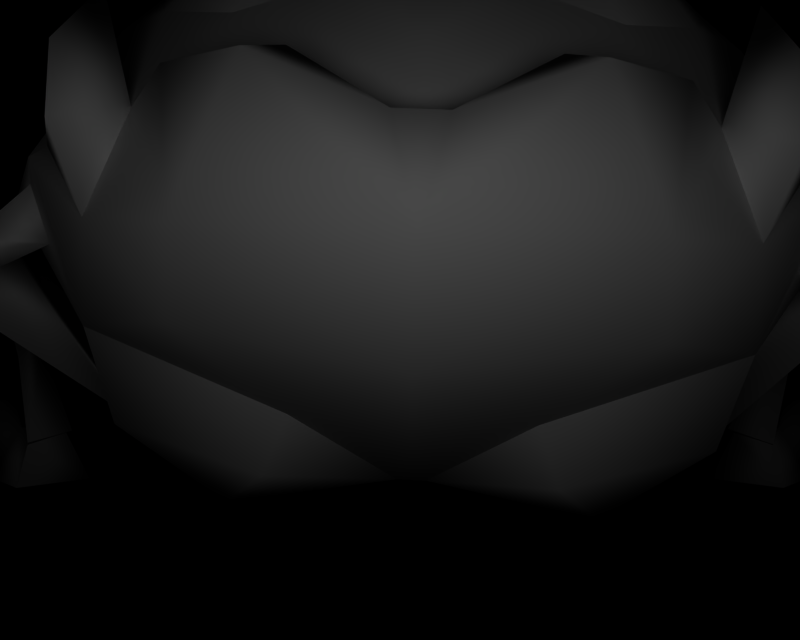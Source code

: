# Source: BR_Krabby.blend  (saved by Blender 2.66.1; exported with 4.5.12 LTS)
import bpy
from mathutils import Matrix  # noqa: F401  (used for matrix-valued properties, if any)

bpy.ops.wm.read_factory_settings(use_empty=True)
scene = bpy.context.scene
scene.name = '1'

# ---- collections
col_collection_1 = bpy.data.collections.new('Collection 1'); scene.collection.children.link(col_collection_1)

# ---- materials (node trees are filled in below, after node groups)
mat_mat_7 = bpy.data.materials.new('mat_7')
mat_mat_7.alpha_threshold = 0.0
mat_mat_7.specular_color = (0.5, 0.5, 0.5)
mat_mat_7.roughness = 0.5
mat_mat_0 = bpy.data.materials.new('mat_0')
mat_mat_0.alpha_threshold = 0.0
mat_mat_0.specular_color = (0.5, 0.5, 0.5)
mat_mat_0.roughness = 0.5
mat_mat_1 = bpy.data.materials.new('mat_1')
mat_mat_1.alpha_threshold = 0.0
mat_mat_1.specular_color = (0.5, 0.5, 0.5)
mat_mat_1.roughness = 0.5
mat_mat_2 = bpy.data.materials.new('mat_2')
mat_mat_2.alpha_threshold = 0.0
mat_mat_2.specular_color = (0.5, 0.5, 0.5)
mat_mat_2.roughness = 0.5
mat_mat_8 = bpy.data.materials.new('mat_8')
mat_mat_8.alpha_threshold = 0.0
mat_mat_8.specular_color = (0.5, 0.5, 0.5)
mat_mat_8.roughness = 0.5
mat_mat_3 = bpy.data.materials.new('mat_3')
mat_mat_3.alpha_threshold = 0.0
mat_mat_3.specular_color = (0.5, 0.5, 0.5)
mat_mat_3.roughness = 0.5
mat_mat_9 = bpy.data.materials.new('mat_9')
mat_mat_9.alpha_threshold = 0.0
mat_mat_9.specular_color = (0.5, 0.5, 0.5)
mat_mat_9.roughness = 0.5
mat_mat_4 = bpy.data.materials.new('mat_4')
mat_mat_4.alpha_threshold = 0.0
mat_mat_4.specular_color = (0.5, 0.5, 0.5)
mat_mat_4.roughness = 0.5
mat_mat_5 = bpy.data.materials.new('mat_5')
mat_mat_5.alpha_threshold = 0.0
mat_mat_5.specular_color = (0.5, 0.5, 0.5)
mat_mat_5.roughness = 0.5
mat_mat_6 = bpy.data.materials.new('mat_6')
mat_mat_6.alpha_threshold = 0.0
mat_mat_6.specular_color = (0.5, 0.5, 0.5)
mat_mat_6.roughness = 0.5

# ---- material node trees

# ---- cameras
cam_camera_001 = bpy.data.cameras.new('Camera.001')
cam_camera_001.passepartout_alpha = 0.2
cam_camera_001.clip_end = 100.0
cam_camera_001.lens = 35.0
cam_camera_001.sensor_width = 32.0
cam_camera_001.sensor_height = 18.0
cam_camera_001.show_passepartout = False
cam_camera_001.show_safe_areas = True
cam_camera_001.dof.focus_distance = 0.0
cam_camera_001.dof.aperture_fstop = 128.0

# ---- lights
light_lamp = bpy.data.lights.new('Lamp', 'POINT')
light_lamp.transmission_factor = 0.0
light_lamp.energy = 122.1
light_lamp.shadow_buffer_clip_start = 0.5
light_lamp.shadow_soft_size = 1.0
light_lamp.shadow_maximum_resolution = 0.006
light_lamp.use_absolute_resolution = True
light_lamp.cycles.use_multiple_importance_sampling = False

# ---- meshes
me_crab_mat_7 = bpy.data.meshes.new('crab_mat_7')
me_crab_mat_7.from_pydata([(-3.373, 1.763, -1.857), (-3.623, 1.618, -1.425), (-3.639, 1.633, -1.524), (-3.299, 1.801, -1.847), (-3.59, 2.112, -1.649), (-3.563, 2.12, -1.626), (3.681, 2.075, -1.503), (3.745, 1.553, -1.362), (3.744, 1.58, -1.447), (3.706, 2.068, -1.53), (-4.355, 0.5921, 1.3), (-4.312, 0.7508, 1.2), (-3.971, 0.3784, 0.9959), (-3.994, 0.3404, 1.048), (4.321, 0.7415, 1.193), (4.355, 0.5921, 1.3), (3.994, 0.3404, 1.048), (3.969, 0.376, 0.996), (-3.778, 0.5103, -2.319), (-3.319, 0.5406, -2.225), (-3.386, 0.5161, -2.243), (-3.831, 0.6843, -2.298), (-3.666, 0.4302, -1.976), (-3.633, 0.4607, -1.901), (3.392, 1.786, -1.734), (3.455, 1.746, -1.742), (3.386, 0.5161, -2.243), (3.819, 0.6901, -2.307), (3.778, 0.5103, -2.319), (3.31, 0.5615, -2.198), (3.666, 0.4302, -1.976), (3.648, 0.443, -1.912), (-3.08, 2.072, 1.099), (-3.399, 2.186, 0.4649), (-3.313, 2.228, 0.4039), (-3.207, 2.056, 1.098), (-3.237, 2.552, 0.8506), (-3.269, 2.553, 0.8572), (-4.295, 0.769, 1.357), (-3.89, 0.3529, 1.392), (-3.865, 0.3843, 1.415), (3.392, 2.219, 0.4122), (3.248, 2.073, 1.089), (3.182, 2.09, 1.12), (3.437, 2.192, 0.4528), (3.288, 2.564, 0.8365), (3.32, 2.567, 0.8427), (4.306, 0.7617, 1.35), (3.867, 0.3886, 1.416), (3.89, 0.3529, 1.392), (-3.194, 2.158, 1.86), (-3.176, 1.844, 1.937), (-3.572, 1.859, 1.774), (-3.113, 2.107, 1.918), (-3.387, 1.554, 1.79), (3.373, 1.722, 2.167), (3.35, 1.926, 2.069), (3.708, 1.496, 2.022), (3.266, 1.898, 2.136), (3.446, 1.343, 2.209)], [], [(0, 1, 2), (0, 3, 1), (3, 0, 4), (4, 5, 3), (1, 5, 4), (2, 1, 4), (6, 7, 8), (9, 6, 8), (10, 11, 12), (13, 10, 12), (14, 15, 16), (17, 14, 16), (18, 19, 20), (18, 21, 19), (22, 21, 18), (22, 23, 21), (20, 23, 22), (20, 19, 23), (24, 8, 7), (24, 25, 8), (6, 25, 24), (6, 9, 25), (26, 27, 28), (26, 29, 27), (30, 29, 26), (30, 31, 29), (28, 31, 30), (28, 27, 31), (32, 33, 34), (32, 35, 33), (36, 35, 32), (36, 37, 35), (36, 34, 33), (37, 36, 33), (38, 11, 10), (39, 38, 10), (39, 40, 38), (13, 40, 39), (13, 12, 40), (41, 42, 43), (41, 44, 42), (45, 44, 41), (45, 46, 44), (45, 43, 42), (46, 45, 42), (15, 14, 47), (48, 15, 47), (48, 49, 15), (17, 49, 48), (17, 16, 49), (50, 51, 52), (50, 53, 51), (54, 51, 53), (55, 56, 57), (55, 58, 56), (59, 58, 55)])
me_crab_mat_7.polygons.foreach_set('use_smooth', [True] * 56)
_k = set([(0, 2), (0, 4), (1, 3), (1, 5), (2, 4), (3, 5), (6, 7), (6, 24), (7, 24), (8, 9), (8, 25), (9, 25), (10, 13), (10, 39), (11, 12), (11, 38), (12, 40), (13, 39), (14, 17), (14, 47), (15, 16), (15, 49), (16, 49), (17, 48), (18, 20), (18, 22), (19, 21), (19, 23), (20, 22), (21, 23), (26, 28), (26, 30), (27, 29), (27, 31), (28, 30), (29, 31), (32, 34), (32, 36), (33, 35), (33, 37), (34, 36), (35, 37), (38, 40), (41, 43), (41, 45), (42, 44), (42, 46), (43, 45), (44, 46), (47, 48), (50, 52), (50, 53), (51, 52), (51, 54), (53, 54), (55, 57), (55, 59), (56, 57), (56, 58), (58, 59)])
me_crab_mat_7.attributes.new('sharp_edge', 'BOOLEAN', 'EDGE').data.foreach_set('value', [ (min(e.vertices), max(e.vertices)) in _k for e in me_crab_mat_7.edges])
_uv = me_crab_mat_7.uv_layers.new(name='UVTex')
_uv.uv.foreach_set('vector', [0.9914, -0.000463, 0.01467, -0.002476, 0.02781, 0.009559, 0.9914, -0.000463, 0.9883, 0.005252, 0.01467, -0.002476, 0.9883, 0.005252, 0.9914, -0.000463, 0.5071, 0.9913, 0.5071, 0.9913, 0.5274, 0.9844, 0.9883, 0.005252, 0.01858, 0.00143, 0.5274, 0.9922, 0.5071, 0.9835, 0.0239, 0.005653, 0.01858, 0.00143, 0.5071, 0.9835, 0.5274, 0.9922, 0.01858, 0.00143, 0.0239, 0.005653, 0.5071, 0.9835, 0.5274, 0.9922, 0.0239, 0.005653, 0.000516, 0.1018, -0.002968, 0.5592, 0.9813, 0.4003, 0.999, 0.1721, 0.000516, 0.1018, 0.9813, 0.4003, -0.002968, 0.5592, 0.000516, 0.1018, 0.999, 0.1721, 0.9813, 0.4003, -0.002968, 0.5592, 0.999, 0.1721, 0.008282, 0.1029, 0.9854, 0.3773, 0.9902, 0.2031, 0.008282, 0.1029, 0.01351, 0.5675, 0.9854, 0.3773, 0.9886, 0.1963, 0.01351, 0.5675, 0.008282, 0.1029, 0.9886, 0.1963, 0.9825, 0.3832, 0.01351, 0.5675, 0.9902, 0.2031, 0.9825, 0.3832, 0.9886, 0.1963, 0.9902, 0.2031, 0.9854, 0.3773, 0.9825, 0.3832, 0.9883, 0.005252, 0.02781, 0.009559, 0.01467, -0.002476, 0.9883, 0.005252, 0.9914, -0.000463, 0.02781, 0.009559, 0.5274, 0.9844, 0.9914, -0.000463, 0.9883, 0.005252, 0.5274, 0.9844, 0.5071, 0.9913, 0.9914, -0.000463, 0.9902, 0.2031, 0.01351, 0.5675, 0.008282, 0.1029, 0.9902, 0.2031, 0.9854, 0.3773, 0.01351, 0.5675, 0.9886, 0.1963, 0.9854, 0.3773, 0.9902, 0.2031, 0.9886, 0.1963, 0.9825, 0.3832, 0.9854, 0.3773, 0.008282, 0.1029, 0.9825, 0.3832, 0.9886, 0.1963, 0.008282, 0.1029, 0.01351, 0.5675, 0.9825, 0.3832, 0.9805, 0.007937, 0.01421, 0.01782, 0.01846, 0.005598, 0.9805, 0.007937, 0.9894, 0.01106, 0.01421, 0.01782, 0.5939, 0.9996, 0.9894, 0.01106, 0.9805, 0.007937, 0.5939, 0.9996, 0.569, 1.004, 0.9894, 0.01106, 0.5822, 1.003, 0.01846, 0.005598, 0.01421, 0.01782, 0.5808, 1.0, 0.5822, 1.003, 0.01421, 0.01782, 0.003226, 0.5547, 0.004844, 0.5514, 0.000516, 0.1018, 0.9919, 0.1961, 0.003226, 0.5547, 0.000516, 0.1018, 0.9919, 0.1961, 0.9809, 0.4167, 0.003226, 0.5547, 0.9951, 0.1682, 0.9809, 0.4167, 0.9919, 0.1961, 0.9951, 0.1682, 0.9813, 0.4237, 0.9809, 0.4167, 0.01846, 0.005598, 0.9894, 0.01106, 0.9805, 0.007937, 0.01846, 0.005598, 0.01421, 0.01782, 0.9894, 0.01106, 0.5822, 1.003, 0.01421, 0.01782, 0.01846, 0.005598, 0.5822, 1.003, 0.5808, 1.0, 0.01421, 0.01782, 0.5939, 0.9996, 0.9805, 0.007937, 0.9894, 0.01106, 0.569, 1.004, 0.5939, 0.9996, 0.9894, 0.01106, 0.000516, 0.1018, 0.004844, 0.5514, 0.003226, 0.5547, 0.9809, 0.4167, 0.000516, 0.1018, 0.003226, 0.5547, 0.9809, 0.4167, 0.9919, 0.1961, 0.000516, 0.1018, 0.9813, 0.4237, 0.9919, 0.1961, 0.9809, 0.4167, 0.9813, 0.4237, 0.9951, 0.1682, 0.9919, 0.1961, 0.8388, 0.7781, 0.442, 0.4446, 0.8211, 0.0, 0.8388, 0.7781, 0.04297, 0.7853, 0.442, 0.4446, 0.02474, 0.01467, 0.442, 0.4446, 0.04297, 0.7853, 0.442, 0.4446, 0.8388, 0.7781, 0.8211, 0.0, 0.442, 0.4446, 0.04297, 0.7853, 0.8388, 0.7781, 0.02474, 0.01467, 0.04297, 0.7853, 0.442, 0.4446])
me_crab_mat_7.materials.append(mat_mat_7)
me_crab_mat_7.use_remesh_preserve_volume = False
me_crab_mat_7.use_remesh_preserve_attributes = False
me_crab_mat_7.use_mirror_vertex_groups = False
me_crab_mat_7.update()
me_crab_mat_0 = bpy.data.meshes.new('crab_mat_0')
me_crab_mat_0.from_pydata([(-1.728, 1.276, -0.4625), (-1.864, 0.8671, 0.01343), (-1.883, 0.8936, 0.08455), (-1.973, 1.518, 0.1829), (2.175, 0.8623, 0.5952), (1.42, 0.2157, 0.3106), (2.066, 0.7022, 0.1319), (2.083, 0.7272, 0.2041), (1.994, 1.12, -0.3503), (2.218, 1.342, 0.3093), (-1.861, 0.9823, 0.9334), (-1.752, 0.7122, -0.4029), (-1.987, 1.037, 0.4697), (2.087, 1.455, 1.496), (0.8341, 1.024, 1.366), (0.9688, 0.6241, 1.312), (1.966, 0.5562, -0.2907), (2.017, 0.8196, 1.05), (0.92, 0.3492, -0.6764), (0.181, 0.5302, 0.487), (1.994, 1.12, -0.3503), (2.218, 1.342, 0.3093), (-1.273, 0.3288, 0.2294), (-0.8503, 0.7005, 1.257), (-1.904, 1.623, 1.376), (-1.973, 1.518, 0.1829), (-0.6861, 1.088, 1.32), (-0.02493, 0.5388, 0.4808), (-0.7051, 0.4174, -0.7254), (-1.728, 1.276, -0.4625)], [], [(0, 1, 2), (3, 0, 2), (4, 5, 6), (7, 4, 6), (6, 8, 9), (7, 6, 9), (10, 1, 11), (10, 2, 1), (12, 2, 10), (13, 14, 15), (16, 6, 5), (5, 4, 17), (16, 5, 18), (15, 14, 19), (5, 17, 15), (19, 5, 15), (16, 18, 20), (21, 13, 4), (18, 5, 19), (22, 10, 11), (22, 23, 10), (24, 10, 23), (24, 12, 10), (25, 12, 24), (23, 26, 24), (23, 27, 26), (22, 27, 23), (28, 27, 22), (11, 28, 22), (11, 29, 28), (17, 13, 15), (17, 4, 13)])
me_crab_mat_0.polygons.foreach_set('use_smooth', [True] * 32)
_k = set([(0, 1), (0, 3), (1, 11), (2, 3), (2, 12), (4, 7), (4, 21), (6, 8), (6, 16), (7, 9), (8, 9), (11, 29), (12, 25), (13, 14), (13, 21), (14, 19), (16, 20), (18, 19), (18, 20), (24, 25), (24, 26), (26, 27), (27, 28), (28, 29)])
me_crab_mat_0.attributes.new('sharp_edge', 'BOOLEAN', 'EDGE').data.foreach_set('value', [ (min(e.vertices), max(e.vertices)) in _k for e in me_crab_mat_0.edges])
_uv = me_crab_mat_0.uv_layers.new(name='UVTex')
_uv.uv.foreach_set('vector', [0.3195, 0.07141, 0.4083, 0.2421, 0.5805, 0.2412, 0.695, 0.06273, 0.3195, 0.07141, 0.5805, 0.2412, 0.5131, 0.4693, 0.5163, 0.4906, 0.5526, 0.457, 0.5328, 0.4834, 0.5131, 0.4693, 0.5526, 0.457, 0.4042, 0.2382, 0.3172, 0.0636, 0.6995, 0.06664, 0.5718, 0.2491, 0.4042, 0.2382, 0.6995, 0.06664, 0.6908, 0.4611, 0.4708, 0.2734, 0.4097, 0.2779, 0.6908, 0.4611, 0.5141, 0.2686, 0.4708, 0.2734, 0.5767, 0.2661, 0.5141, 0.2686, 0.6908, 0.4611, 1.001, 0.4159, 0.787, 0.986, 0.6017, 0.6857, 0.5082, 0.4771, 0.5526, 0.457, 0.5163, 0.4906, 0.5359, 0.4671, 0.5561, 0.4732, 0.5553, 0.4376, 0.4067, 0.2779, 0.4265, 0.682, -0.019, 0.4871, 0.6096, 0.6896, 0.7831, 0.986, 0.4305, 0.9838, 0.5671, 0.4906, 0.567, 0.4533, 0.5314, 0.463, 0.4305, 0.9838, 0.4304, 0.6859, 0.6017, 0.6818, 0.4067, 0.2818, -0.019, 0.4832, 0.3172, 0.06751, 0.6956, 0.06273, 1.005, 0.412, 0.5795, 0.2622, -0.019, 0.4871, 0.4304, 0.6859, 0.4305, 0.9799, 0.4016, 0.5999, 0.6908, 0.4611, 0.4097, 0.2779, 0.4016, 0.5999, 0.6053, 0.6818, 0.6908, 0.4611, 1.003, 0.4159, 0.6908, 0.4611, 0.6053, 0.6818, 1.003, 0.4159, 0.5767, 0.2661, 0.6908, 0.4611, 0.695, 0.06273, 0.5767, 0.2661, 1.003, 0.4159, 0.6053, 0.6818, 0.7872, 0.986, 1.003, 0.4159, 0.6053, 0.6818, 0.4328, 0.9838, 0.7872, 0.986, 0.4329, 0.682, 0.4328, 0.9838, 0.6053, 0.6818, 0.4329, 0.682, -0.01615, 0.4871, 0.4328, 0.9838, 0.4097, 0.2779, -0.01615, 0.4871, 0.4329, 0.682, 0.4097, 0.2779, 0.3195, 0.07141, -0.01615, 0.4871, 0.6842, 0.465, 1.001, 0.4159, 0.6057, 0.6857, 0.6842, 0.465, 0.5795, 0.2661, 1.001, 0.4159])
me_crab_mat_0.materials.append(mat_mat_0)
me_crab_mat_0.use_remesh_preserve_volume = False
me_crab_mat_0.use_remesh_preserve_attributes = False
me_crab_mat_0.use_mirror_vertex_groups = False
me_crab_mat_0.update()
me_crab_mat_1 = bpy.data.meshes.new('crab_mat_1')
me_crab_mat_1.from_pydata([(-0.9337, 1.275, -1.156), (1.245, 1.183, -1.09), (0.9637, 0.6555, -1.123), (-0.6961, 0.7252, -1.174), (-0.6887, 2.623, -0.8323), (1.095, 2.548, -0.7785), (-0.4902, 3.761, -0.1735), (0.9528, 3.7, -0.1299), (-0.1223, 3.862, 0.2833), (0.5678, 3.833, 0.3041), (-0.3544, 3.834, 0.6046), (0.777, 3.786, 0.6387), (-0.1827, 3.795, 1.301), (0.5611, 3.763, 1.323), (-0.06447, 3.586, 1.886), (0.3909, 3.567, 1.899), (-0.2783, 3.445, 2.064), (0.5811, 3.409, 2.09), (-2.194, 2.465, 1.443), (-2.12, 2.59, 1.644), (-2.4, 2.393, 1.164), (0.1241, 3.026, 2.424), (1.646, 2.645, 2.153), (2.12, 3.324, 1.206), (1.713, 3.342, 1.589), (-1.231, 0.876, -0.9739), (-1.803, 1.345, -0.4758), (-2.378, 2.356, -0.05148), (-2.302, 2.721, 1.134), (-1.763, 3.487, 1.089), (-1.405, 2.773, 2.061), (-1.38, 3.472, 1.496), (-0.8989, 3.307, 1.946), (-1.131, 2.822, 2.245), (-0.6784, 2.657, 2.468), (0.09114, 2.419, 2.672), (0.8888, 2.591, 2.515), (1.366, 2.717, 2.321), (1.194, 3.219, 2.009), (-1.628, 3.621, 0.3905), (-1.253, 3.813, 0.8403), (-1.203, 3.728, 0.000933), (-0.7591, 3.925, 0.4495), (-0.6168, 3.837, 0.7939), (-1.474, 3.683, 1.141), (1.027, 3.768, 0.8434), (1.197, 3.843, 0.5084), (1.655, 3.691, 0.928), (1.648, 3.608, 0.08689), (2.039, 3.467, 0.5011), (1.846, 3.543, 1.241), (2.589, 2.515, 1.282), (2.706, 2.143, 0.1018), (2.657, 2.181, 1.316), (2.441, 2.271, 1.583), (2.075, 1.183, -0.3589), (1.497, 0.7615, -0.8916), (2.366, 2.402, 1.779)], [], [(0, 1, 2), (3, 0, 2), (4, 5, 1), (0, 4, 1), (6, 5, 4), (6, 7, 5), (8, 7, 6), (8, 9, 7), (10, 9, 8), (10, 11, 9), (12, 11, 10), (12, 13, 11), (14, 13, 12), (14, 15, 13), (16, 15, 14), (16, 17, 15), (18, 19, 20), (16, 21, 17), (22, 23, 24), (25, 0, 3), (26, 0, 25), (27, 0, 26), (26, 20, 27), (28, 27, 20), (20, 19, 28), (29, 28, 19), (19, 30, 29), (31, 29, 30), (30, 32, 31), (33, 32, 30), (33, 16, 32), (21, 16, 33), (33, 34, 21), (35, 21, 34), (35, 36, 21), (37, 21, 36), (37, 17, 21), (38, 17, 37), (37, 22, 38), (24, 38, 22), (28, 39, 27), (28, 29, 39), (40, 39, 29), (40, 41, 39), (42, 41, 40), (40, 43, 42), (10, 42, 43), (43, 12, 10), (29, 44, 40), (29, 31, 44), (45, 11, 13), (45, 46, 11), (47, 46, 45), (47, 48, 46), (49, 48, 47), (47, 23, 49), (50, 23, 47), (50, 24, 23), (51, 49, 23), (51, 52, 49), (53, 51, 54), (53, 52, 51), (55, 52, 53), (55, 1, 52), (56, 1, 55), (56, 2, 1), (51, 57, 54), (51, 23, 57), (22, 57, 23)])
me_crab_mat_1.polygons.foreach_set('use_smooth', [True] * 69)
_k = set([(0, 4), (0, 27), (1, 5), (1, 52), (2, 3), (2, 56), (3, 25), (4, 6), (5, 7), (6, 8), (7, 9), (8, 10), (9, 11), (10, 42), (11, 46), (12, 14), (12, 43), (13, 15), (13, 45), (14, 16), (15, 17), (16, 32), (17, 38), (18, 19), (18, 20), (19, 30), (20, 26), (22, 37), (22, 57), (24, 38), (24, 50), (25, 26), (27, 39), (30, 33), (31, 32), (31, 44), (33, 34), (34, 35), (35, 36), (36, 37), (39, 41), (40, 43), (40, 44), (41, 42), (45, 47), (46, 48), (47, 50), (48, 49), (49, 52), (53, 54), (53, 55), (54, 57), (55, 56)])
me_crab_mat_1.attributes.new('sharp_edge', 'BOOLEAN', 'EDGE').data.foreach_set('value', [ (min(e.vertices), max(e.vertices)) in _k for e in me_crab_mat_1.edges])
_uv = me_crab_mat_1.uv_layers.new(name='UVTex')
_uv.uv.foreach_set('vector', [-1.395, 0.7822, -0.1984, 0.7844, 0.03446, 0.005267, 1.013, 0.003451, -1.395, 0.7822, 0.03446, 0.005267, 0.03704, 0.7817, 0.537, 0.8084, 0.8611, 0.8212, 0.7183, 0.8235, 0.03704, 0.7817, 0.8611, 0.8212, 0.7709, 0.5839, 0.03704, 0.7817, 0.537, 0.8084, 0.7709, 0.5839, 0.7709, 0.5839, 0.03704, 0.7817, 0.7327, 0.681, 0.7709, 0.5839, 0.7709, 0.5839, 0.7327, 0.681, 0.7327, 0.681, 0.7709, 0.5839, 0.6815, 0.7363, 0.7327, 0.681, 0.7327, 0.681, 0.6815, 0.7363, 0.6815, 0.7363, 0.7327, 0.681, 0.5826, 0.8588, 0.6815, 0.7363, 0.6815, 0.7363, 0.5826, 0.8588, 0.5826, 0.8588, 0.6815, 0.7363, 0.4663, 0.9387, 0.5826, 0.8588, 0.5826, 0.8588, 0.4663, 0.9387, 0.4663, 0.9387, 0.5826, 0.8588, 0.4133, 0.9527, 0.4663, 0.9387, 0.4663, 0.9387, 0.4133, 0.9527, 0.4133, 0.9527, 0.4663, 0.9387, 0.2907, 0.02365, 0.6332, 0.07098, -0.4377, 0.07223, 0.4133, 0.9527, 0.2911, 0.9636, 0.4133, 0.9527, 1.062, 0.06997, 0.9632, 2.512, 2.484, 2.436, 0.09468, 0.01271, -1.395, 0.7822, 1.013, 0.003451, -0.287, 0.01293, -1.395, 0.7822, 0.09468, 0.01271, -0.9374, 1.116, -1.395, 0.7822, -0.287, 0.01293, -0.287, 0.01293, -0.5358, 0.01464, -0.9374, 1.116, 1.629, 0.748, -0.9374, 1.116, -0.5358, 0.01464, -0.5358, 0.01464, 0.4017, 0.018, 1.629, 0.748, 0.9632, 2.512, 1.629, 0.748, 0.4017, 0.018, 0.4017, 0.018, 0.8199, 0.07053, 0.9632, 2.512, 2.484, 2.436, 0.9632, 2.512, 0.8199, 0.07053, 0.8199, 0.07053, 0.05901, 1.715, 2.484, 2.436, 1.625, 0.06729, 0.05901, 1.715, 0.8199, 0.07053, 1.625, 0.06729, 3.806, 2.014, 0.05901, 1.715, 2.038, 0.8321, 3.806, 2.014, 1.625, 0.06729, 1.625, 0.06729, 1.266, -0.0189, 2.038, 0.8321, 0.6709, -0.07402, 2.038, 0.8321, 1.266, -0.0189, 0.6709, -0.07402, 1.266, -0.0189, 2.038, 0.8321, 1.625, 0.06729, 2.038, 0.8321, 1.266, -0.0189, 1.625, 0.06729, 3.806, 2.014, 2.038, 0.8321, 0.05901, 1.715, 3.806, 2.014, 1.625, 0.06729, 1.625, 0.06729, 0.8199, 0.07053, 0.05901, 1.715, 2.484, 2.436, 0.05901, 1.715, 0.8199, 0.07053, 0.3788, 0.6866, 0.6552, 0.6689, 0.5317, 0.6388, 0.3788, 0.6866, 0.5346, 0.7795, 0.6552, 0.6689, 0.6352, 0.7768, 0.6552, 0.6689, 0.5346, 0.7795, 0.6352, 0.7768, 0.7328, 0.6116, 0.6552, 0.6689, 0.7146, 0.7198, 0.7328, 0.6116, 0.6352, 0.7768, 0.6352, 0.7768, 0.6535, 0.7714, 0.7146, 0.7198, 0.6815, 0.7363, 0.7146, 0.7198, 0.6535, 0.7714, 0.6535, 0.7714, 0.5826, 0.8588, 0.6815, 0.7363, 0.5346, 0.7795, 0.5678, 0.8148, 0.6352, 0.7768, 0.5346, 0.7795, 0.4816, 0.852, 0.5678, 0.8148, 0.6535, 0.7714, 0.6815, 0.7363, 0.5826, 0.8588, 0.6535, 0.7714, 0.7146, 0.7198, 0.6815, 0.7363, 0.6352, 0.7768, 0.7146, 0.7198, 0.6535, 0.7714, 0.6352, 0.7768, 0.7328, 0.6116, 0.7146, 0.7198, 0.6552, 0.6689, 0.7328, 0.6116, 0.6352, 0.7768, 0.6352, 0.7768, 0.5346, 0.7795, 0.6552, 0.6689, 0.5678, 0.8148, 0.5346, 0.7795, 0.6352, 0.7768, 0.5678, 0.8148, 0.4816, 0.852, 0.5346, 0.7795, 0.3788, 0.6866, 0.6552, 0.6689, 0.5346, 0.7795, 0.3788, 0.6866, 0.4692, 0.8742, 0.6552, 0.6689, -0.5358, 0.01464, 1.629, 0.748, 0.4101, 0.01898, -0.5358, 0.01464, -0.9374, 1.116, 1.629, 0.748, -0.287, 0.01293, -0.9374, 1.116, -0.5358, 0.01464, -0.287, 0.01293, -1.395, 0.7822, -0.9374, 1.116, 0.09468, 0.01271, -1.395, 0.7822, -0.287, 0.01293, 0.09468, 0.01271, 1.013, 0.003451, -1.395, 0.7822, 1.629, 0.748, 0.4017, 0.018, 0.421, 0.0183, 1.629, 0.748, 0.9632, 2.512, 0.4017, 0.018, 0.8199, 0.07053, 0.4017, 0.018, 0.9632, 2.512])
me_crab_mat_1.materials.append(mat_mat_1)
me_crab_mat_1.use_remesh_preserve_volume = False
me_crab_mat_1.use_remesh_preserve_attributes = False
me_crab_mat_1.use_mirror_vertex_groups = False
me_crab_mat_1.update()
me_crab_mat_2 = bpy.data.meshes.new('crab_mat_2')
me_crab_mat_2.from_pydata([(-1.203, 3.728, 0.000933), (-2.378, 2.356, -0.05148), (-1.628, 3.621, 0.3905), (-1.061, 2.441, -0.7458), (-0.6246, 3.763, 0.0383), (-0.6887, 2.623, -0.8323), (-0.9337, 1.275, -1.156), (-0.7591, 3.925, 0.4495), (-0.6246, 3.763, 0.0383), (-0.4902, 3.761, -0.1735), (1.074, 3.692, 0.08952), (0.9528, 3.7, -0.1299), (1.197, 3.843, 0.5084), (1.095, 2.548, -0.7785), (1.648, 3.608, 0.08689), (1.074, 3.692, 0.08952), (1.445, 2.336, -0.6702), (2.706, 2.143, 0.1018), (1.245, 1.183, -1.09), (2.039, 3.467, 0.5011)], [], [(0, 1, 2), (0, 3, 1), (3, 0, 4), (4, 5, 3), (6, 3, 5), (6, 1, 3), (0, 7, 4), (8, 9, 5), (8, 7, 9), (10, 11, 12), (10, 13, 11), (14, 15, 12), (14, 16, 15), (17, 16, 14), (17, 18, 16), (13, 16, 18), (13, 15, 16), (14, 19, 17)])
me_crab_mat_2.polygons.foreach_set('use_smooth', [True] * 18)
_k = set([(0, 2), (0, 7), (1, 2), (1, 6), (4, 5), (4, 7), (5, 6), (5, 8), (5, 9), (7, 8), (7, 9), (10, 12), (10, 13), (11, 12), (11, 13), (12, 14), (12, 15), (13, 15), (13, 18), (14, 19), (17, 18), (17, 19)])
me_crab_mat_2.attributes.new('sharp_edge', 'BOOLEAN', 'EDGE').data.foreach_set('value', [ (min(e.vertices), max(e.vertices)) in _k for e in me_crab_mat_2.edges])
_uv = me_crab_mat_2.uv_layers.new(name='UVTex')
_uv.uv.foreach_set('vector', [0.06318, 0.7833, -0.5308, 0.3452, -0.4475, 0.7408, 0.06318, 0.7833, 0.4735, 0.2902, -0.5308, 0.3452, 0.4735, 0.2902, 0.06318, 0.7833, 0.5359, 0.7414, 0.5359, 0.7414, 1.108, 0.4033, 0.4735, 0.2902, 0.6156, 0.1144, 0.4735, 0.2902, 1.108, 0.4033, 0.6156, 0.1144, -0.5308, 0.3452, 0.4735, 0.2902, 0.06318, 0.7833, 0.2592, 1.002, 0.5359, 0.7414, 0.5359, 0.7414, 0.7441, 0.8937, 1.108, 0.4033, 0.5359, 0.7414, 0.2592, 1.002, 0.7441, 0.8937, 0.5404, 0.7414, 0.7307, 0.8982, 0.2592, 1.004, 0.5404, 0.7414, 1.113, 0.4033, 0.7307, 0.8982, 0.0721, 0.7833, 0.5404, 0.7414, 0.2592, 1.004, 0.0721, 0.7833, 0.4646, 0.2902, 0.5404, 0.7414, -0.5308, 0.3452, 0.4646, 0.2902, 0.0721, 0.7833, -0.5308, 0.3452, 0.6245, 0.1144, 0.4646, 0.2902, 1.113, 0.4033, 0.4646, 0.2902, 0.6245, 0.1144, 1.113, 0.4033, 0.5404, 0.7414, 0.4646, 0.2902, 0.0721, 0.7833, -0.4475, 0.743, -0.5308, 0.3452])
me_crab_mat_2.materials.append(mat_mat_2)
me_crab_mat_2.use_remesh_preserve_volume = False
me_crab_mat_2.use_remesh_preserve_attributes = False
me_crab_mat_2.use_mirror_vertex_groups = False
me_crab_mat_2.update()
me_crab_mat_8 = bpy.data.meshes.new('crab_mat_8')
me_crab_mat_8.from_pydata([(-3.199, 3.431, 2.362), (-2.486, 4.545, 2.92), (-2.66, 3.5, 2.619), (-3.809, 4.225, 2.731), (-3.655, 3.389, 2.567), (-3.615, 3.135, 3.109), (-3.082, 4.079, 4.343), (-3.27, 5.02, 3.338), (-2.758, 4.52, 4.792), (-2.305, 5.307, 4.54), (-1.736, 4.277, 4.675), (-2.06, 5.59, 4.074), (-2.209, 5.011, 3.389), (-3.264, 3.135, 3.598), (2.947, 4.618, 2.481), (3.452, 3.291, 2.264), (2.931, 3.516, 2.46), (4.191, 4.034, 2.463), (3.798, 5.04, 2.817), (3.42, 4.435, 4.01), (3.175, 5.026, 4.314), (2.881, 5.788, 3.845), (2.701, 5.981, 3.308), (2.128, 4.942, 4.195), (2.753, 5.229, 2.8), (3.888, 3.224, 2.502), (3.792, 3.128, 3.086), (3.438, 3.315, 3.536), (-3.313, 3.695, 3.575), (-2.91, 2.939, 2.993), (-2.805, 3.662, 3.933), (-3.504, 3.418, 3.138), (-3.561, 3.328, 2.699), (-3.323, 3.524, 2.501), (-2.91, 3.955, 2.613), (-2.307, 3.989, 3.029), (-1.724, 3.683, 3.474), (-2.056, 3.5, 4.052), (-1.792, 4.36, 4.159), (3.032, 3.825, 3.755), (3.162, 2.94, 2.969), (3.551, 3.792, 3.413), (2.278, 3.688, 3.879), (2.016, 4.553, 3.817), (1.966, 3.761, 3.267), (2.563, 3.979, 2.792), (3.178, 3.869, 2.407), (3.593, 3.425, 2.39), (3.823, 3.268, 2.628), (3.753, 3.439, 3.041)], [], [(0, 1, 2), (0, 3, 1), (3, 0, 4), (4, 5, 3), (6, 3, 5), (6, 7, 3), (8, 7, 6), (8, 9, 7), (10, 9, 8), (10, 11, 9), (12, 11, 10), (12, 7, 11), (1, 7, 12), (1, 3, 7), (7, 9, 11), (5, 13, 6), (14, 15, 16), (14, 17, 15), (18, 17, 14), (18, 19, 17), (20, 19, 18), (18, 21, 20), (22, 21, 18), (22, 23, 21), (24, 23, 22), (22, 18, 24), (14, 24, 18), (23, 20, 21), (17, 25, 15), (17, 26, 25), (19, 26, 17), (19, 27, 26), (28, 29, 30), (28, 31, 29), (32, 29, 31), (32, 33, 29), (34, 29, 33), (34, 35, 29), (36, 29, 35), (36, 37, 29), (38, 37, 36), (38, 30, 37), (29, 37, 30), (36, 35, 38), (39, 40, 41), (39, 42, 40), (43, 42, 39), (43, 44, 42), (45, 44, 43), (45, 40, 44), (46, 40, 45), (46, 47, 40), (48, 40, 47), (48, 49, 40), (41, 40, 49), (42, 44, 40)])
me_crab_mat_8.polygons.foreach_set('use_smooth', [True] * 56)
_k = set([(0, 2), (0, 4), (1, 2), (1, 12), (4, 5), (5, 13), (6, 8), (6, 13), (8, 10), (10, 12), (14, 16), (14, 24), (15, 16), (15, 25), (19, 20), (19, 27), (20, 23), (23, 24), (25, 26), (26, 27), (28, 30), (28, 31), (30, 38), (31, 32), (32, 33), (33, 34), (34, 35), (35, 38), (39, 41), (39, 43), (41, 49), (43, 45), (45, 46), (46, 47), (47, 48), (48, 49)])
me_crab_mat_8.attributes.new('sharp_edge', 'BOOLEAN', 'EDGE').data.foreach_set('value', [ (min(e.vertices), max(e.vertices)) in _k for e in me_crab_mat_8.edges])
_uv = me_crab_mat_8.uv_layers.new(name='UVTex')
_uv.uv.foreach_set('vector', [0.8572, 0.05464, 1.058, 0.5476, 1.107, 0.2501, 0.8572, 0.05464, 0.5308, 0.442, 1.058, 0.5476, 0.5308, 0.442, 0.8572, 0.05464, 0.6063, 0.0, 0.6063, 0.0, 0.3127, 0.04796, 0.5308, 0.442, -0.07195, 0.5375, 0.5308, 0.442, 0.3127, 0.04796, -0.07195, 0.5375, 0.5384, 0.6638, 0.5308, 0.442, -0.05804, 0.8962, 0.5384, 0.6638, -0.07195, 0.5375, -0.05804, 0.8962, 0.3937, 0.8903, 0.5384, 0.6638, 0.5164, 1.107, 0.3937, 0.8903, -0.05804, 0.8962, 0.5164, 1.107, 0.6482, 0.8862, 0.3937, 0.8903, 1.036, 0.9052, 0.6482, 0.8862, 0.5164, 1.107, 1.036, 0.9052, 0.5384, 0.6638, 0.6482, 0.8862, 1.058, 0.5476, 0.5384, 0.6638, 1.036, 0.9052, 1.058, 0.5476, 0.5308, 0.442, 0.5384, 0.6638, 0.5384, 0.6638, 0.3937, 0.8903, 0.6482, 0.8862, 0.3127, 0.04796, -0.1422, 0.2123, -0.07195, 0.5375, 1.058, 0.5476, 0.8572, 0.05464, 1.107, 0.2501, 1.058, 0.5476, 0.5308, 0.442, 0.8572, 0.05464, 0.5384, 0.6638, 0.5308, 0.442, 1.058, 0.5476, 0.5384, 0.6638, -0.07195, 0.5375, 0.5308, 0.442, -0.05804, 0.8962, -0.07195, 0.5375, 0.5384, 0.6638, 0.5384, 0.6638, 0.3937, 0.8903, -0.05804, 0.8962, 0.6482, 0.8862, 0.3937, 0.8903, 0.5384, 0.6638, 0.6482, 0.8862, 0.5164, 1.107, 0.3937, 0.8903, 1.036, 0.9052, 0.5164, 1.107, 0.6482, 0.8862, 0.6482, 0.8862, 0.5384, 0.6638, 1.036, 0.9052, 1.058, 0.5476, 1.036, 0.9052, 0.5384, 0.6638, 0.5164, 1.107, -0.05804, 0.8962, 0.3937, 0.8903, 0.5308, 0.442, 0.6063, 0.0, 0.8572, 0.05464, 0.5308, 0.442, 0.3127, 0.04796, 0.6063, 0.0, -0.07195, 0.5375, 0.3127, 0.04796, 0.5308, 0.442, -0.07195, 0.5375, -0.1422, 0.2123, 0.3127, 0.04796, -0.2394, 0.2773, 0.4848, 0.368, -0.2991, 0.7778, -0.2394, 0.2773, 0.1399, 0.06895, 0.4848, 0.368, 0.496, 0.02098, 0.4848, 0.368, 0.1399, 0.06895, 0.496, 0.02098, 1.085, 0.1053, 0.4848, 0.368, 1.212, 0.3905, 0.4848, 0.368, 1.085, 0.1053, 1.212, 0.3905, 1.205, 0.8313, 0.4848, 0.368, 0.5766, 0.8177, 0.4848, 0.368, 1.205, 0.8313, 0.5766, 0.8177, 0.4184, 0.8177, 0.4848, 0.368, 0.4829, 0.9946, 0.4184, 0.8177, 0.5766, 0.8177, 0.4829, 0.9946, -0.2991, 0.7778, 0.4184, 0.8177, 0.4848, 0.368, 0.4184, 0.8177, -0.2991, 0.7778, 0.5766, 0.8177, 1.205, 0.8313, 0.4829, 0.9946, -0.2991, 0.7778, 0.4848, 0.368, -0.2394, 0.2773, -0.2991, 0.7778, 0.4184, 0.8177, 0.4848, 0.368, 0.4829, 0.9946, 0.4184, 0.8177, -0.2991, 0.7778, 0.4829, 0.9946, 0.5766, 0.8177, 0.4184, 0.8177, 1.205, 0.8313, 0.5766, 0.8177, 0.4829, 0.9946, 1.205, 0.8313, 0.4848, 0.368, 0.5766, 0.8177, 1.212, 0.3905, 0.4848, 0.368, 1.205, 0.8313, 1.212, 0.3905, 1.085, 0.1053, 0.4848, 0.368, 0.496, 0.02098, 0.4848, 0.368, 1.085, 0.1053, 0.496, 0.02098, 0.1399, 0.06895, 0.4848, 0.368, -0.2394, 0.2773, 0.4848, 0.368, 0.1399, 0.06895, 0.4184, 0.8177, 0.5766, 0.8177, 0.4848, 0.368])
me_crab_mat_8.materials.append(mat_mat_8)
me_crab_mat_8.use_remesh_preserve_volume = False
me_crab_mat_8.use_remesh_preserve_attributes = False
me_crab_mat_8.use_mirror_vertex_groups = False
me_crab_mat_8.update()
me_crab_mat_3 = bpy.data.meshes.new('crab_mat_3')
me_crab_mat_3.from_pydata([(-1.753, 2.663, 2.321), (-1.66, 2.196, 2.073), (-1.405, 2.773, 2.061), (-1.231, 0.876, -0.9739), (-0.7051, 0.4174, -0.7254), (-1.728, 1.276, -0.4625), (-1.803, 1.345, -0.4758), (0.92, 0.3492, -0.6764), (1.497, 0.7615, -0.8916), (2.075, 1.183, -0.3589), (1.994, 1.12, -0.3503), (-0.6961, 0.7252, -1.174), (0.9637, 0.6555, -1.123), (0.181, 0.5302, 0.487), (-0.02493, 0.5388, 0.4808), (1.967, 2.507, 2.433), (2.013, 2.918, 2.361), (1.646, 2.645, 2.153), (2.182, 2.442, 1.945), (2.366, 2.402, 1.779), (1.646, 2.645, 2.153), (1.851, 2.048, 2.179), (2.182, 2.442, 1.945), (1.851, 2.048, 2.179), (-2.12, 2.59, 1.644), (-1.941, 2.615, 1.82), (-1.405, 2.773, 2.061), (-1.66, 2.196, 2.073), (-1.904, 1.623, 1.376), (-1.76, 3.076, 2.248), (-1.941, 2.615, 1.82), (-1.565, 3.428, 2.015), (-2.127, 2.12, 1.321), (-2.194, 2.465, 1.443), (-2.4, 2.393, 1.164), (-1.973, 1.518, 0.1829), (1.863, 3.284, 2.119), (2.218, 1.342, 0.3093), (2.657, 2.181, 1.316), (2.087, 1.455, 1.496), (2.354, 1.932, 1.456), (2.441, 2.271, 1.583), (1.364, 1.533, 2.166), (1.303, 2.036, 2.495), (0.05895, 1.379, 2.293), (0.07173, 2.037, 2.784), (-1.136, 2.138, 2.421), (-0.7177, 2.889, 2.721), (-1.148, 2.89, 2.449), (-0.5267, 2.93, 2.596), (-1.131, 2.822, 2.245), (-0.6784, 2.657, 2.468), (0.09114, 2.419, 2.672), (-0.04299, 2.583, 2.83), (0.2287, 2.571, 2.838), (0.932, 2.819, 2.771), (1.376, 2.784, 2.525), (1.646, 2.645, 2.153), (1.366, 2.717, 2.321), (0.7529, 2.876, 2.635), (0.8888, 2.591, 2.515), (-1.405, 2.773, 2.061), (-1.219, 1.641, 2.088), (-0.6861, 1.088, 1.32), (0.8341, 1.024, 1.366), (0.06726, 0.9011, 1.352)], [], [(0, 1, 2), (3, 4, 5), (6, 3, 5), (7, 8, 9), (10, 7, 9), (3, 11, 4), (7, 11, 12), (7, 4, 11), (13, 4, 7), (13, 14, 4), (15, 16, 17), (18, 19, 20), (7, 12, 8), (21, 15, 17), (22, 15, 21), (23, 19, 18), (24, 25, 26), (24, 27, 25), (28, 27, 24), (29, 0, 2), (30, 0, 29), (31, 30, 29), (31, 2, 30), (29, 2, 31), (1, 0, 30), (32, 24, 33), (32, 28, 24), (34, 28, 32), (34, 35, 28), (6, 35, 34), (6, 5, 35), (22, 16, 15), (22, 36, 16), (17, 36, 22), (17, 16, 36), (9, 37, 10), (9, 38, 37), (39, 37, 38), (38, 40, 39), (41, 39, 40), (41, 19, 39), (23, 39, 19), (23, 42, 39), (43, 42, 23), (43, 44, 42), (45, 44, 43), (45, 46, 44), (47, 46, 45), (47, 48, 46), (49, 48, 47), (49, 50, 48), (51, 50, 49), (49, 52, 51), (53, 52, 49), (53, 54, 52), (45, 54, 53), (45, 55, 54), (43, 55, 45), (43, 56, 55), (57, 56, 43), (57, 58, 56), (59, 56, 58), (59, 55, 56), (54, 55, 59), (59, 52, 54), (60, 52, 59), (59, 58, 60), (23, 57, 43), (47, 53, 49), (47, 45, 53), (61, 48, 50), (61, 46, 48), (27, 46, 61), (27, 62, 46), (28, 62, 27), (28, 63, 62), (44, 62, 63), (44, 46, 62), (42, 64, 39), (42, 44, 64), (65, 64, 44), (65, 13, 64), (14, 13, 65), (65, 63, 14), (44, 63, 65)])
me_crab_mat_3.polygons.foreach_set('use_smooth', [True] * 85)
_k = set([(1, 2), (1, 30), (2, 30), (3, 6), (3, 11), (4, 5), (4, 14), (5, 35), (6, 34), (7, 10), (7, 13), (8, 9), (8, 12), (9, 38), (10, 37), (11, 12), (13, 64), (14, 63), (17, 21), (17, 22), (18, 20), (18, 23), (19, 20), (19, 41), (21, 22), (23, 57), (24, 26), (24, 33), (25, 26), (25, 27), (27, 61), (28, 35), (28, 63), (32, 33), (32, 34), (37, 39), (38, 40), (39, 64), (40, 41), (50, 51), (50, 61), (51, 52), (52, 60), (57, 58), (58, 60)])
me_crab_mat_3.attributes.new('sharp_edge', 'BOOLEAN', 'EDGE').data.foreach_set('value', [ (min(e.vertices), max(e.vertices)) in _k for e in me_crab_mat_3.edges])
_uv = me_crab_mat_3.uv_layers.new(name='UVTex')
_uv.uv.foreach_set('vector', [0.1858, 0.2004, 0.1531, 0.1832, 0.1725, 0.1455, 0.2219, 0.3474, 0.3393, 0.2098, 0.132, 0.3292, 0.07556, 0.3719, 0.2219, 0.3474, 0.132, 0.3292, 0.6607, 0.2098, 0.7781, 0.3474, 0.9244, 0.3719, 0.868, 0.3292, 0.6607, 0.2098, 0.9244, 0.3719, 0.2219, 0.3474, 0.3359, 0.3234, 0.3393, 0.2098, 0.6607, 0.2098, 0.3359, 0.3234, 0.6641, 0.3234, 0.6607, 0.2098, 0.3393, 0.2098, 0.3359, 0.3234, 0.5204, 0.08535, 0.3393, 0.2098, 0.6607, 0.2098, 0.5204, 0.08535, 0.4796, 0.08535, 0.3393, 0.2098, 0.8142, 0.2004, 0.8469, 0.1832, 0.8142, 0.2584, 0.8777, 0.2612, 0.9024, 0.2617, 0.7847, 0.2424, 0.6607, 0.2098, 0.6641, 0.3234, 0.7781, 0.3474, 0.8275, 0.1455, 0.8469, 0.1832, 0.8142, 0.2004, 0.8777, 0.2612, 0.9093, 0.2395, 0.8469, 0.1832, 0.8469, 0.1832, 0.9093, 0.2395, 0.8777, 0.2612, 0.09762, 0.2617, 0.1223, 0.2612, 0.2153, 0.2424, 0.09762, 0.2617, 0.1725, 0.1455, 0.1223, 0.2612, 0.09071, 0.2395, 0.1725, 0.1455, 0.09762, 0.2617, 0.1858, 0.2584, 0.1531, 0.1832, 0.1858, 0.2004, 0.1223, 0.2612, 0.1531, 0.1832, 0.1858, 0.2584, 0.1802, 0.372, 0.1223, 0.2612, 0.1858, 0.2584, 0.1802, 0.372, 0.2153, 0.2424, 0.1223, 0.2612, 0.1858, 0.2584, 0.2153, 0.2424, 0.1802, 0.372, 0.1725, 0.1455, 0.1531, 0.1832, 0.1223, 0.2612, 0.05689, 0.2441, 0.09762, 0.2617, 0.0417, 0.2911, 0.05689, 0.2441, 0.1008, 0.1464, 0.09762, 0.2617, 0.0, 0.313, 0.1008, 0.1464, 0.05689, 0.2441, 0.0, 0.313, 0.08563, 0.2854, 0.1008, 0.1464, 0.07556, 0.3719, 0.08563, 0.2854, 0.0, 0.313, 0.07556, 0.3719, 0.132, 0.3292, 0.08563, 0.2854, 0.8777, 0.2612, 0.8142, 0.2584, 0.8469, 0.1832, 0.8777, 0.2612, 0.8198, 0.372, 0.8142, 0.2584, 0.7847, 0.2424, 0.8198, 0.372, 0.8777, 0.2612, 0.7847, 0.2424, 0.8142, 0.2584, 0.8198, 0.372, 0.9244, 0.3719, 0.9144, 0.2854, 0.868, 0.3292, 0.9244, 0.3719, 1.0, 0.313, 0.9144, 0.2854, 0.8992, 0.1464, 0.9144, 0.2854, 1.0, 0.313, 1.0, 0.313, 0.9431, 0.2441, 0.8992, 0.1464, 0.9583, 0.2911, 0.8992, 0.1464, 0.9431, 0.2441, 0.9583, 0.2911, 0.9024, 0.2617, 0.8992, 0.1464, 0.8275, 0.1455, 0.8992, 0.1464, 0.9024, 0.2617, 0.8275, 0.1455, 0.7553, 0.06269, 0.8992, 0.1464, 0.7411, 0.1092, 0.7553, 0.06269, 0.8275, 0.1455, 0.7411, 0.1092, 0.5, 0.0, 0.7553, 0.06269, 0.5, 0.06395, 0.5, 0.0, 0.7411, 0.1092, 0.5, 0.06395, 0.2589, 0.1092, 0.5, 0.0, 0.3517, 0.2299, 0.2589, 0.1092, 0.5, 0.06395, 0.3517, 0.2299, 0.2731, 0.2473, 0.2589, 0.1092, 0.385, 0.2511, 0.2731, 0.2473, 0.3517, 0.2299, 0.385, 0.2511, 0.2756, 0.2658, 0.2731, 0.2473, 0.3591, 0.2141, 0.2756, 0.2658, 0.385, 0.2511, 0.385, 0.2511, 0.5, 0.1497, 0.3591, 0.2141, 0.4731, 0.1431, 0.5, 0.1497, 0.385, 0.2511, 0.4731, 0.1431, 0.5269, 0.1431, 0.5, 0.1497, 0.5, 0.06395, 0.5269, 0.1431, 0.4731, 0.1431, 0.5, 0.06395, 0.6483, 0.2299, 0.5269, 0.1431, 0.7411, 0.1092, 0.6483, 0.2299, 0.5, 0.06395, 0.7411, 0.1092, 0.7269, 0.2473, 0.6483, 0.2299, 0.7847, 0.2424, 0.7269, 0.2473, 0.7411, 0.1092, 0.7847, 0.2424, 0.7244, 0.2658, 0.7269, 0.2473, 0.615, 0.2511, 0.7269, 0.2473, 0.7244, 0.2658, 0.615, 0.2511, 0.6483, 0.2299, 0.7269, 0.2473, 0.5269, 0.1431, 0.6483, 0.2299, 0.615, 0.2511, 0.615, 0.2511, 0.5, 0.1497, 0.5269, 0.1431, 0.6409, 0.2141, 0.5, 0.1497, 0.615, 0.2511, 0.615, 0.2511, 0.7244, 0.2658, 0.6409, 0.2141, 0.8275, 0.1455, 0.7847, 0.2424, 0.7411, 0.1092, 0.3517, 0.2299, 0.4731, 0.1431, 0.385, 0.2511, 0.3517, 0.2299, 0.5, 0.06395, 0.4731, 0.1431, 0.2153, 0.2424, 0.2731, 0.2473, 0.2756, 0.2658, 0.2153, 0.2424, 0.2589, 0.1092, 0.2731, 0.2473, 0.1725, 0.1455, 0.2589, 0.1092, 0.2153, 0.2424, 0.1725, 0.1455, 0.2447, 0.06269, 0.2589, 0.1092, 0.1008, 0.1464, 0.2447, 0.06269, 0.1725, 0.1455, 0.1008, 0.1464, 0.3497, 0.06805, 0.2447, 0.06269, 0.5, 0.0, 0.2447, 0.06269, 0.3497, 0.06805, 0.5, 0.0, 0.2589, 0.1092, 0.2447, 0.06269, 0.7553, 0.06269, 0.6503, 0.06805, 0.8992, 0.1464, 0.7553, 0.06269, 0.5, 0.0, 0.6503, 0.06805, 0.5, 0.03789, 0.6503, 0.06805, 0.5, 0.0, 0.5, 0.03789, 0.5204, 0.08535, 0.6503, 0.06805, 0.4796, 0.08535, 0.5204, 0.08535, 0.5, 0.03789, 0.5, 0.03789, 0.3497, 0.06805, 0.4796, 0.08535, 0.5, 0.0, 0.3497, 0.06805, 0.5, 0.03789])
me_crab_mat_3.materials.append(mat_mat_3)
me_crab_mat_3.use_remesh_preserve_volume = False
me_crab_mat_3.use_remesh_preserve_attributes = False
me_crab_mat_3.use_mirror_vertex_groups = False
me_crab_mat_3.update()
me_crab_mat_9 = bpy.data.meshes.new('crab_mat_9')
me_crab_mat_9.from_pydata([(-2.91, 3.955, 2.613), (-3.313, 3.695, 3.575), (-2.805, 3.662, 3.933), (-2.307, 3.989, 3.029), (3.551, 3.792, 3.413), (3.178, 3.869, 2.407), (2.563, 3.979, 2.792), (3.032, 3.825, 3.755), (-1.792, 4.36, 4.159), (-2.866, 4.052, 3.917), (-3.082, 4.079, 4.343), (-3.264, 3.135, 3.598), (-2.181, 4.549, 3.633), (-2.486, 4.545, 2.92), (-2.209, 5.011, 3.389), (-2.51, 4.246, 3.231), (-2.548, 4.309, 4.284), (-2.758, 4.52, 4.792), (-1.774, 4.298, 4.35), (-1.873, 4.215, 4.58), (-2.66, 3.5, 2.619), (2.016, 4.553, 3.817), (3.438, 3.315, 3.536), (3.42, 4.435, 4.01), (3.211, 4.338, 3.591), (2.91, 4.409, 2.857), (2.753, 5.229, 2.8), (2.947, 4.618, 2.481), (2.635, 4.857, 3.148), (2.939, 4.732, 3.861), (3.175, 5.026, 4.314), (2.253, 4.836, 4.127), (2.175, 4.873, 3.878), (2.931, 3.516, 2.46), (-3.323, 3.524, 2.501), (-3.504, 3.418, 3.138), (-3.561, 3.328, 2.699), (-1.736, 4.277, 4.675), (-3.615, 3.135, 3.109), (-3.199, 3.431, 2.362), (-3.655, 3.389, 2.567), (3.593, 3.425, 2.39), (3.753, 3.439, 3.041), (3.823, 3.268, 2.628), (2.128, 4.942, 4.195), (3.792, 3.128, 3.086), (3.452, 3.291, 2.264), (3.888, 3.224, 2.502)], [], [(0, 1, 2), (3, 0, 2), (4, 5, 6), (7, 4, 6), (2, 8, 3), (9, 10, 11), (12, 13, 14), (12, 15, 13), (16, 15, 12), (16, 9, 15), (17, 9, 16), (17, 10, 9), (16, 12, 18), (19, 16, 18), (20, 13, 15), (9, 11, 20), (15, 9, 20), (6, 21, 7), (22, 23, 24), (25, 26, 27), (25, 28, 26), (24, 28, 25), (24, 29, 28), (23, 29, 24), (23, 30, 29), (28, 29, 31), (32, 28, 31), (25, 27, 33), (22, 24, 25), (33, 22, 25), (1, 0, 34), (34, 35, 1), (36, 35, 34), (19, 17, 16), (19, 37, 17), (18, 37, 19), (18, 14, 37), (12, 14, 18), (38, 20, 11), (38, 39, 20), (40, 39, 38), (4, 41, 5), (4, 42, 41), (43, 41, 42), (30, 31, 29), (30, 44, 31), (32, 31, 44), (44, 26, 32), (28, 32, 26), (33, 45, 22), (33, 46, 45), (47, 45, 46)])
me_crab_mat_9.polygons.foreach_set('use_smooth', [True] * 52)
_k = set([(0, 3), (0, 34), (1, 2), (1, 35), (2, 8), (3, 8), (4, 7), (4, 42), (5, 6), (5, 41), (6, 21), (7, 21), (10, 11), (10, 17), (11, 38), (13, 14), (13, 20), (14, 37), (17, 37), (20, 39), (22, 23), (22, 45), (23, 30), (26, 27), (26, 44), (27, 33), (30, 44), (33, 46), (34, 36), (35, 36), (38, 40), (39, 40), (41, 43), (42, 43), (45, 47), (46, 47)])
me_crab_mat_9.attributes.new('sharp_edge', 'BOOLEAN', 'EDGE').data.foreach_set('value', [ (min(e.vertices), max(e.vertices)) in _k for e in me_crab_mat_9.edges])
_uv = me_crab_mat_9.uv_layers.new(name='UVTex')
_uv.uv.foreach_set('vector', [0.8259, 0.3462, 0.1512, 0.3693, 0.1384, 0.7926, 0.8885, 0.6961, 0.8259, 0.3462, 0.1384, 0.7926, 0.1512, 0.3693, 0.8259, 0.3462, 0.8885, 0.6961, 0.1384, 0.7926, 0.1512, 0.3693, 0.8885, 0.6961, 0.1384, 0.7926, 0.5781, 0.9732, 0.8885, 0.6961, 0.3211, 0.4843, 0.04412, 0.533, 0.1078, 0.3351, 0.6976, 0.6547, 0.9688, 0.494, 0.9109, 0.8003, 0.6976, 0.6547, 0.7664, 0.4676, 0.9688, 0.494, 0.3396, 0.6487, 0.7664, 0.4676, 0.6976, 0.6547, 0.3396, 0.6487, 0.3211, 0.4843, 0.7664, 0.4676, 0.0, 0.7578, 0.3211, 0.4843, 0.3396, 0.6487, 0.0, 0.7578, 0.04412, 0.533, 0.3211, 0.4843, 0.3396, 0.6487, 0.6976, 0.6547, 0.5953, 0.8562, 0.372, 0.8644, 0.3396, 0.6487, 0.5953, 0.8562, 0.8569, 0.3394, 0.9688, 0.494, 0.7664, 0.4676, 0.3211, 0.4843, 0.1078, 0.3351, 0.8569, 0.3394, 0.7664, 0.4676, 0.3211, 0.4843, 0.8569, 0.3394, 0.8885, 0.6961, 0.5781, 0.9732, 0.1384, 0.7926, 0.1078, 0.3351, 0.04412, 0.533, 0.3211, 0.4843, 0.7664, 0.4676, 0.9109, 0.8003, 0.9688, 0.494, 0.7664, 0.4676, 0.6976, 0.6547, 0.9109, 0.8003, 0.3211, 0.4843, 0.6976, 0.6547, 0.7664, 0.4676, 0.3211, 0.4843, 0.3396, 0.6487, 0.6976, 0.6547, 0.04412, 0.533, 0.3396, 0.6487, 0.3211, 0.4843, 0.04412, 0.533, 0.0, 0.7578, 0.3396, 0.6487, 0.6976, 0.6547, 0.3396, 0.6487, 0.372, 0.8644, 0.5953, 0.8562, 0.6976, 0.6547, 0.372, 0.8644, 0.7664, 0.4676, 0.9688, 0.494, 0.8569, 0.3394, 0.1078, 0.3351, 0.3211, 0.4843, 0.7664, 0.4676, 0.8569, 0.3394, 0.1078, 0.3351, 0.7664, 0.4676, 0.1512, 0.3693, 0.8259, 0.3462, 0.6318, 0.2312, 0.6318, 0.2312, 0.2997, 0.17, 0.1512, 0.3693, 0.5174, 0.1473, 0.2997, 0.17, 0.6318, 0.2312, 0.372, 0.8644, 0.0, 0.7578, 0.3396, 0.6487, 0.372, 0.8644, 0.4271, 0.9703, 0.0, 0.7578, 0.5953, 0.8562, 0.4271, 0.9703, 0.372, 0.8644, 0.5953, 0.8562, 0.9109, 0.8003, 0.4271, 0.9703, 0.6976, 0.6547, 0.9109, 0.8003, 0.5953, 0.8562, 0.2502, 0.1663, 0.8569, 0.3394, 0.1078, 0.3351, 0.2502, 0.1663, 0.7188, 0.1685, 0.8569, 0.3394, 0.4946, 0.1183, 0.7188, 0.1685, 0.2502, 0.1663, 0.1512, 0.3693, 0.6318, 0.2312, 0.8259, 0.3462, 0.1512, 0.3693, 0.2997, 0.17, 0.6318, 0.2312, 0.5174, 0.1473, 0.6318, 0.2312, 0.2997, 0.17, 0.0, 0.7578, 0.372, 0.8644, 0.3396, 0.6487, 0.0, 0.7578, 0.4271, 0.9703, 0.372, 0.8644, 0.5953, 0.8562, 0.372, 0.8644, 0.4271, 0.9703, 0.4271, 0.9703, 0.9109, 0.8003, 0.5953, 0.8562, 0.6976, 0.6547, 0.5953, 0.8562, 0.9109, 0.8003, 0.8569, 0.3394, 0.2502, 0.1663, 0.1078, 0.3351, 0.8569, 0.3394, 0.7188, 0.1685, 0.2502, 0.1663, 0.4946, 0.1183, 0.2502, 0.1663, 0.7188, 0.1685])
me_crab_mat_9.materials.append(mat_mat_9)
me_crab_mat_9.use_remesh_preserve_volume = False
me_crab_mat_9.use_remesh_preserve_attributes = False
me_crab_mat_9.use_mirror_vertex_groups = False
me_crab_mat_9.update()
me_crab_mat_4 = bpy.data.meshes.new('crab_mat_4')
me_crab_mat_4.from_pydata([(-0.7591, 3.925, 0.4495), (-0.3747, 4.792, -0.09717), (-0.4902, 3.761, -0.1735), (-0.5183, 4.806, 0.1675), (-0.3234, 4.906, 0.3159), (-0.3544, 3.834, 0.6046), (-0.1669, 4.853, 0.1704), (-0.1223, 3.862, 0.2833), (-0.3704, 5.14, 0.0522), (0.9196, 4.738, -0.05814), (0.5678, 3.833, 0.3041), (0.702, 4.817, 0.1966), (0.9528, 3.7, -0.1299), (1.048, 4.741, 0.2148), (1.197, 3.843, 0.5084), (0.8533, 4.856, 0.3514), (0.777, 3.786, 0.6387), (0.9355, 5.085, 0.09158)], [], [(0, 1, 2), (0, 3, 1), (3, 0, 4), (0, 5, 4), (6, 4, 5), (5, 7, 6), (2, 6, 7), (2, 1, 6), (1, 8, 6), (1, 3, 8), (4, 8, 3), (4, 6, 8), (9, 10, 11), (9, 12, 10), (13, 12, 9), (13, 14, 12), (15, 14, 13), (15, 16, 14), (10, 16, 15), (15, 11, 10), (9, 17, 13), (9, 11, 17), (15, 17, 11), (15, 13, 17)])
me_crab_mat_4.polygons.foreach_set('use_smooth', [True] * 24)
_k = set([(0, 2), (0, 5), (2, 7), (5, 7), (10, 12), (10, 16), (12, 14), (14, 16)])
me_crab_mat_4.attributes.new('sharp_edge', 'BOOLEAN', 'EDGE').data.foreach_set('value', [ (min(e.vertices), max(e.vertices)) in _k for e in me_crab_mat_4.edges])
_uv = me_crab_mat_4.uv_layers.new(name='UVTex')
_uv.uv.foreach_set('vector', [0.02761, 0.9581, 0.05282, 0.9861, 0.06044, 0.9759, 0.02761, 0.9581, 0.01479, 0.9829, 0.05282, 0.9861, 0.01479, 0.9829, 0.02761, 0.9581, 0.05552, 0.984, 0.02761, 0.9581, 0.03322, 0.9696, 0.05552, 0.984, 0.05917, 0.9888, 0.05552, 0.984, 0.03322, 0.9696, 0.03322, 0.9696, 0.05676, 0.9671, 0.05917, 0.9888, 0.06044, 0.9759, 0.05917, 0.9888, 0.05676, 0.9671, 0.06044, 0.9759, 0.05282, 0.9861, 0.05917, 0.9888, 1.001, 0.9928, 0.4959, 0.4978, 0.9922, 0.01558, 1.001, 0.9928, 0.008092, 0.9941, 0.4959, 0.4978, 0.01087, 0.01527, 0.4959, 0.4978, 0.008092, 0.9941, 0.01087, 0.01527, 0.9922, 0.01558, 0.4959, 0.4978, 0.9673, 0.966, 0.8941, 0.9761, 0.9498, 0.9709, 0.9673, 0.966, 0.9217, 0.9804, 0.8941, 0.9761, 0.9607, 0.9762, 0.9217, 0.9804, 0.9673, 0.966, 0.9607, 0.9762, 0.9813, 0.9804, 0.9217, 0.9804, 0.9735, 0.9706, 0.9813, 0.9804, 0.9607, 0.9762, 0.9735, 0.9706, 0.9757, 0.983, 0.9813, 0.9804, 0.8941, 0.9761, 0.9757, 0.983, 0.9735, 0.9706, 0.9735, 0.9706, 0.9498, 0.9709, 0.8941, 0.9761, 0.9896, 0.9816, 0.4997, 0.5067, 0.9941, 0.01196, 0.9896, 0.9816, 0.00779, 1.0, 0.4997, 0.5067, 0.006982, 0.0108, 0.4997, 0.5067, 0.00779, 1.0, 0.006982, 0.0108, 0.9941, 0.01196, 0.4997, 0.5067])
me_crab_mat_4.materials.append(mat_mat_4)
me_crab_mat_4.use_remesh_preserve_volume = False
me_crab_mat_4.use_remesh_preserve_attributes = False
me_crab_mat_4.use_mirror_vertex_groups = False
me_crab_mat_4.update()
me_crab_mat_5 = bpy.data.meshes.new('crab_mat_5')
me_crab_mat_5.from_pydata([(1.445, 3.837, 1.403), (0.9298, 3.955, 1.426), (1.393, 3.664, 1.715), (1.187, 3.863, 1.03), (1.655, 3.691, 0.928), (1.027, 3.768, 0.8434), (0.5611, 3.763, 1.323), (0.3909, 3.567, 1.899), (0.7303, 3.695, 1.801), (0.5811, 3.409, 2.09), (1.044, 3.512, 1.968), (1.194, 3.219, 2.009), (1.713, 3.342, 1.589), (1.846, 3.543, 1.241), (-1.38, 3.472, 1.496), (-1.026, 3.765, 1.643), (-1.474, 3.683, 1.141), (-0.8989, 3.307, 1.946), (-0.7172, 3.586, 1.917), (-0.362, 3.741, 1.768), (-0.2783, 3.445, 2.064), (-0.06447, 3.586, 1.886), (-0.5395, 4.017, 1.382), (-1.06, 3.942, 1.328), (-1.253, 3.813, 0.8403), (-0.7792, 3.946, 0.9704), (-0.6168, 3.837, 0.7939), (-0.1827, 3.795, 1.301)], [], [(0, 1, 2), (0, 3, 1), (3, 0, 4), (4, 5, 3), (1, 3, 5), (5, 6, 1), (7, 1, 6), (7, 8, 1), (9, 8, 7), (9, 10, 8), (11, 10, 9), (11, 2, 10), (12, 2, 11), (12, 13, 2), (0, 2, 13), (4, 0, 13), (2, 8, 10), (2, 1, 8), (14, 15, 16), (14, 17, 15), (18, 15, 17), (18, 19, 15), (20, 19, 18), (20, 21, 19), (22, 19, 21), (22, 15, 19), (23, 15, 22), (23, 16, 15), (24, 16, 23), (23, 25, 24), (22, 25, 23), (22, 26, 25), (27, 26, 22), (22, 21, 27), (26, 24, 25), (18, 17, 20)])
me_crab_mat_5.polygons.foreach_set('use_smooth', [True] * 36)
_k = set([(4, 5), (4, 13), (5, 6), (6, 7), (7, 9), (9, 11), (11, 12), (12, 13), (14, 16), (14, 17), (16, 24), (17, 20), (20, 21), (21, 27), (24, 26), (26, 27)])
me_crab_mat_5.attributes.new('sharp_edge', 'BOOLEAN', 'EDGE').data.foreach_set('value', [ (min(e.vertices), max(e.vertices)) in _k for e in me_crab_mat_5.edges])
_uv = me_crab_mat_5.uv_layers.new(name='UVTex')
_uv.uv.foreach_set('vector', [0.3478, 0.8384, 0.6142, 0.9145, 0.4378, 0.7445, 0.3478, 0.8384, 0.4329, 0.9452, 0.6142, 0.9145, 0.4329, 0.9452, 0.3478, 0.8384, 0.08203, 0.9141, 0.08203, 0.9141, 0.3705, 0.9805, 0.4329, 0.9452, 0.6142, 0.9145, 0.4329, 0.9452, 0.3705, 0.9805, 0.3705, 0.9805, 0.7215, 0.9645, 0.6142, 0.9145, 0.9209, 0.8802, 0.6142, 0.9145, 0.7215, 0.9645, 0.9209, 0.8802, 0.7731, 0.8287, 0.6142, 0.9145, 0.9307, 0.7447, 0.7731, 0.8287, 0.9209, 0.8802, 0.9307, 0.7447, 0.6729, 0.7409, 0.7731, 0.8287, 0.7119, 0.6828, 0.6729, 0.7409, 0.9307, 0.7447, 0.7119, 0.6828, 0.4395, 0.7445, 0.6729, 0.7409, 0.2314, 0.6797, 0.4395, 0.7445, 0.7119, 0.6828, 0.2314, 0.6797, 0.06738, 0.7578, 0.4395, 0.7445, 0.3478, 0.8384, 0.4395, 0.7445, 0.06738, 0.7578, 0.08203, 0.9141, 0.3478, 0.8384, 0.06738, 0.7578, 0.4395, 0.7445, 0.7731, 0.8287, 0.6729, 0.7409, 0.4395, 0.7445, 0.6142, 0.9145, 0.7731, 0.8287, 0.2314, 0.6797, 0.4394, 0.7446, 0.06738, 0.7578, 0.2314, 0.6797, 0.7084, 0.6828, 0.4394, 0.7446, 0.6729, 0.7409, 0.4394, 0.7446, 0.7084, 0.6828, 0.6729, 0.7409, 0.7714, 0.8287, 0.4394, 0.7446, 0.9307, 0.7447, 0.7714, 0.8287, 0.6729, 0.7409, 0.9307, 0.7447, 0.9209, 0.8802, 0.7714, 0.8287, 0.6142, 0.9156, 0.7714, 0.8287, 0.9209, 0.8802, 0.6142, 0.9156, 0.4394, 0.7446, 0.7714, 0.8287, 0.3478, 0.8384, 0.4394, 0.7446, 0.6142, 0.9156, 0.3478, 0.8384, 0.06738, 0.7578, 0.4394, 0.7446, 0.08203, 0.9141, 0.06738, 0.7578, 0.3478, 0.8384, 0.3478, 0.8384, 0.4346, 0.9452, 0.08203, 0.9141, 0.6142, 0.9156, 0.4346, 0.9452, 0.3478, 0.8384, 0.6142, 0.9156, 0.3705, 0.9805, 0.4346, 0.9452, 0.7215, 0.9657, 0.3705, 0.9805, 0.6142, 0.9156, 0.6142, 0.9156, 0.9209, 0.8802, 0.7215, 0.9657, 0.3705, 0.9805, 0.08203, 0.9141, 0.4346, 0.9452, 0.6729, 0.7409, 0.7084, 0.6828, 0.9307, 0.7447])
me_crab_mat_5.materials.append(mat_mat_5)
me_crab_mat_5.use_remesh_preserve_volume = False
me_crab_mat_5.use_remesh_preserve_attributes = False
me_crab_mat_5.use_mirror_vertex_groups = False
me_crab_mat_5.update()
me_crab_mat_6 = bpy.data.meshes.new('crab_mat_6')
me_crab_mat_6.from_pydata([(-3.176, 1.844, 1.937), (-3.387, 1.554, 1.79), (-3.179, 1.56, 1.602), (-2.886, 1.952, 1.838), (-3.397, 2.842, 3.091), (-3.713, 3.254, 2.559), (-3.638, 2.849, 2.367), (-3.385, 2.588, 2.649), (-3.309, 1.448, -1.288), (-3.623, 1.618, -1.425), (-3.299, 1.801, -1.847), (-3.064, 1.504, -1.493), (-3.239, 2.055, -1.413), (-2.004, 1.202, -0.4968), (-2.365, 1.167, -0.8338), (3.745, 1.553, -1.362), (3.44, 1.374, -1.218), (3.18, 1.457, -1.394), (3.392, 1.786, -1.734), (3.374, 1.993, -1.271), (2.529, 1.062, -0.7172), (2.198, 1.066, -0.3489), (-3.08, 2.072, 1.099), (-3.313, 2.228, 0.4039), (-3.048, 1.767, 0.491), (-2.971, 1.807, 0.9073), (-3.478, 2.318, 0.8644), (-4.312, 0.7508, 1.2), (-4.295, 0.769, 1.357), (-3.435, 2.319, 0.9643), (3.446, 1.343, 2.209), (3.373, 1.722, 2.167), (3.116, 1.862, 2.026), (3.213, 1.328, 2.053), (3.961, 3.106, 2.511), (3.609, 2.855, 3.115), (3.576, 2.509, 2.743), (3.852, 2.675, 2.415), (3.392, 2.219, 0.4122), (3.182, 2.09, 1.12), (3.099, 1.803, 0.9491), (3.175, 1.742, 0.5353), (4.321, 0.7415, 1.193), (3.523, 2.327, 0.8502), (3.482, 2.329, 0.9504), (4.306, 0.7617, 1.35), (-3.572, 1.859, 1.774), (-2.532, 2.139, 1.51), (-2.639, 2.122, 1.31), (-2.194, 2.465, 1.443), (-2.4, 2.393, 1.164), (-3.675, 1.295, -1.791), (-3.373, 1.763, -1.857), (-3.639, 1.633, -1.524), (-3.512, 1.378, -1.961), (-3.633, 0.4607, -1.901), (-3.319, 0.5406, -2.225), (-3.679, 1.811, -1.832), (-3.831, 0.6843, -2.298), (-4.094, 0.5067, -2.789), (-3.386, 0.5161, -2.243), (-3.236, 0.006596, -2.486), (-3.778, 0.5103, -2.319), (-3.769, 0.007755, -1.966), (-3.666, 0.4302, -1.976), (3.566, 1.366, -1.889), (3.744, 1.58, -1.447), (3.455, 1.746, -1.742), (3.739, 1.263, -1.742), (3.31, 0.5615, -2.198), (3.648, 0.443, -1.912), (3.819, 0.6901, -2.307), (3.764, 1.78, -1.743), (3.236, 0.006593, -2.486), (3.778, 0.5103, -2.319), (4.094, 0.5067, -2.789), (3.386, 0.5161, -2.243), (3.769, 0.007752, -1.966), (3.666, 0.4302, -1.976), (-3.431, 1.784, 1.058), (-3.399, 2.186, 0.4649), (-3.207, 2.056, 1.098), (-3.565, 1.842, 0.7516), (-3.865, 0.3843, 1.415), (-3.971, 0.3784, 0.9959), (-5.43, 0.2113, 1.266), (-6.042, -0.005227, 1.914), (-5.341, 0.6546, 1.379), (-3.872, 0.004487, 1.637), (-4.355, 0.5921, 1.3), (-4.776, 0.4616, 1.361), (-3.89, 0.3529, 1.392), (-4.078, 0.007028, 0.8949), (-3.994, 0.3404, 1.048), (3.708, 1.496, 2.022), (2.824, 1.809, 1.496), (2.774, 1.968, 1.652), (2.657, 2.181, 1.316), (2.441, 2.271, 1.583), (3.598, 1.847, 0.7412), (3.248, 2.073, 1.089), (3.437, 2.192, 0.4528), (3.465, 1.796, 1.049), (3.969, 0.376, 0.996), (3.867, 0.3886, 1.416), (5.341, 0.6546, 1.379), (6.042, -0.005248, 1.914), (5.43, 0.2112, 1.266), (4.776, 0.4616, 1.361), (3.89, 0.3529, 1.392), (3.872, 0.004474, 1.637), (4.355, 0.5921, 1.3), (4.078, 0.007014, 0.8949), (3.994, 0.3404, 1.048), (-2.127, 2.12, 1.321), (-3.563, 2.12, -1.626), (-2.511, 1.176, -0.649), (-1.864, 0.8671, 0.01343), (-1.728, 1.276, -0.4625), (-1.752, 0.7122, -0.4029), (-3.59, 2.112, -1.649), (3.681, 2.075, -1.503), (2.69, 1.049, -0.5457), (1.966, 0.5562, -0.2907), (1.994, 1.12, -0.3503), (2.066, 0.7022, 0.1319), (3.706, 2.068, -1.53), (-3.269, 2.553, 0.8572), (-5.304, 0.6516, 1.574), (-4.6, -0.001598, 1.771), (-5.353, 0.2039, 1.726), (2.354, 1.932, 1.456), (3.32, 2.567, 0.8427), (5.304, 0.6516, 1.574), (4.6, -0.001614, 1.771), (5.353, 0.2039, 1.726), (-3.194, 2.158, 1.86), (-3.113, 2.107, 1.918), (-3.265, 2.742, 2.327), (-3.155, 3.312, 2.858), (-3.004, 3.057, 2.538), (-4.617, 0.3056, -3.166), (-4.481, 0.7605, -3.097), (-4.286, -0.000627, -2.553), (-4.291, 0.4101, -3.426), (-4.329, 0.7648, -3.218), (-5.061, 0.01535, -3.774), (4.481, 0.7605, -3.097), (4.617, 0.3056, -3.166), (4.329, 0.7647, -3.218), (4.291, 0.4101, -3.426), (4.286, -0.000632, -2.553), (5.061, 0.01534, -3.774), (-1.883, 0.8936, 0.08455), (-2.183, 1.377, 0.3142), (-1.973, 1.518, 0.1829), (-1.987, 1.037, 0.4697), (-2.769, 2.31, 0.6065), (-3.237, 2.552, 0.8506), (3.35, 1.926, 2.069), (3.471, 2.595, 2.392), (3.266, 1.898, 2.136), (3.41, 3.278, 2.775), (3.238, 2.969, 2.519), (2.218, 1.342, 0.3093), (2.352, 1.257, 0.4), (2.083, 0.7272, 0.2041), (2.175, 0.8623, 0.5952), (2.845, 2.261, 0.6173), (3.288, 2.564, 0.8365)], [], [(0, 1, 2), (3, 0, 2), (4, 5, 6), (7, 4, 6), (8, 9, 10), (11, 8, 10), (11, 12, 13), (14, 11, 13), (15, 16, 17), (18, 15, 17), (19, 17, 20), (21, 19, 20), (22, 23, 24), (25, 22, 24), (26, 27, 28), (29, 26, 28), (30, 31, 32), (33, 30, 32), (34, 35, 36), (37, 34, 36), (38, 39, 40), (41, 38, 40), (42, 43, 44), (45, 42, 44), (46, 0, 3), (47, 46, 3), (47, 48, 46), (49, 48, 47), (49, 50, 48), (51, 52, 53), (51, 54, 52), (55, 54, 51), (55, 56, 54), (57, 55, 51), (57, 58, 55), (54, 58, 57), (54, 56, 58), (59, 60, 61), (59, 62, 60), (63, 62, 59), (63, 64, 62), (61, 64, 63), (61, 60, 64), (65, 66, 67), (65, 68, 66), (69, 68, 65), (69, 70, 68), (71, 68, 70), (71, 72, 68), (69, 72, 71), (69, 65, 72), (73, 74, 75), (73, 76, 74), (77, 76, 73), (77, 78, 76), (75, 78, 77), (75, 74, 78), (79, 80, 81), (79, 82, 80), (83, 82, 79), (83, 84, 82), (83, 79, 29), (28, 83, 29), (85, 86, 87), (88, 89, 90), (88, 91, 89), (92, 91, 88), (92, 93, 91), (90, 93, 92), (90, 89, 93), (32, 31, 94), (95, 32, 94), (95, 96, 32), (97, 96, 95), (97, 98, 96), (99, 100, 101), (99, 102, 100), (103, 102, 99), (103, 104, 102), (102, 104, 45), (44, 102, 45), (105, 106, 107), (108, 109, 110), (108, 111, 109), (112, 111, 108), (112, 113, 111), (110, 113, 112), (110, 109, 113), (47, 114, 49), (47, 3, 114), (2, 114, 3), (2, 48, 114), (46, 48, 2), (2, 1, 46), (48, 50, 114), (10, 12, 11), (10, 115, 12), (9, 12, 115), (9, 8, 12), (116, 12, 8), (116, 13, 12), (117, 13, 116), (117, 118, 13), (119, 13, 118), (119, 14, 13), (116, 14, 119), (116, 8, 14), (11, 14, 8), (119, 117, 116), (57, 52, 54), (57, 120, 52), (53, 120, 57), (57, 51, 53), (19, 18, 17), (19, 121, 18), (15, 121, 19), (19, 16, 15), (122, 16, 19), (122, 20, 16), (123, 20, 122), (123, 21, 20), (124, 21, 123), (124, 125, 21), (122, 21, 125), (122, 19, 21), (20, 17, 16), (122, 125, 123), (67, 72, 65), (67, 126, 72), (66, 72, 126), (66, 68, 72), (81, 29, 79), (81, 127, 29), (26, 29, 127), (127, 80, 26), (82, 26, 80), (82, 27, 26), (84, 27, 82), (90, 87, 128), (90, 85, 87), (92, 85, 90), (92, 129, 85), (88, 129, 92), (88, 90, 129), (130, 129, 90), (130, 85, 129), (90, 128, 130), (130, 86, 85), (130, 128, 86), (87, 86, 128), (131, 96, 98), (131, 32, 96), (33, 32, 131), (131, 95, 33), (97, 95, 131), (94, 33, 95), (94, 30, 33), (44, 100, 102), (44, 132, 100), (43, 132, 44), (43, 101, 132), (99, 101, 43), (43, 42, 99), (103, 99, 42), (105, 108, 133), (105, 107, 108), (112, 108, 107), (107, 134, 112), (135, 134, 107), (135, 108, 134), (133, 108, 135), (134, 110, 112), (134, 108, 110), (106, 135, 107), (106, 133, 135), (105, 133, 106), (46, 6, 136), (46, 7, 6), (1, 7, 46), (1, 137, 7), (138, 7, 137), (137, 136, 138), (6, 138, 136), (139, 5, 4), (139, 140, 5), (4, 140, 139), (4, 7, 140), (138, 140, 7), (138, 6, 140), (5, 140, 6), (141, 59, 142), (141, 143, 59), (144, 143, 141), (144, 61, 143), (59, 61, 144), (144, 145, 59), (142, 59, 145), (63, 143, 61), (63, 59, 143), (146, 145, 144), (146, 142, 145), (141, 142, 146), (146, 144, 141), (147, 75, 148), (147, 149, 75), (150, 75, 149), (150, 73, 75), (151, 73, 150), (151, 77, 73), (75, 77, 151), (151, 148, 75), (150, 148, 151), (152, 150, 149), (152, 148, 150), (147, 148, 152), (152, 149, 147), (153, 154, 155), (153, 24, 154), (25, 24, 153), (153, 156, 25), (157, 25, 156), (157, 22, 25), (158, 22, 157), (157, 23, 158), (24, 23, 157), (157, 154, 24), (156, 154, 157), (156, 155, 154), (159, 37, 94), (159, 160, 37), (161, 160, 159), (161, 36, 160), (30, 36, 161), (30, 94, 36), (37, 36, 94), (162, 35, 34), (162, 163, 35), (34, 163, 162), (34, 37, 163), (160, 163, 37), (160, 36, 163), (35, 163, 36), (164, 165, 166), (164, 167, 165), (168, 165, 167), (168, 41, 165), (38, 41, 168), (168, 169, 38), (39, 169, 168), (168, 40, 39), (167, 40, 168), (167, 166, 40), (41, 40, 166), (166, 165, 41)])
me_crab_mat_6.polygons.foreach_set('use_smooth', [True] * 254)
_k = set([(0, 1), (0, 46), (1, 137), (9, 10), (9, 115), (10, 115), (15, 18), (15, 121), (18, 121), (22, 23), (22, 158), (23, 158), (27, 28), (27, 84), (28, 83), (30, 31), (30, 161), (31, 94), (38, 39), (38, 169), (39, 169), (42, 45), (42, 103), (45, 104), (46, 136), (49, 50), (49, 114), (50, 114), (52, 53), (52, 120), (53, 120), (55, 56), (55, 58), (56, 58), (60, 62), (60, 64), (62, 64), (66, 67), (66, 126), (67, 126), (69, 70), (69, 71), (70, 71), (74, 76), (74, 78), (76, 78), (80, 81), (80, 127), (81, 127), (83, 84), (89, 91), (89, 93), (91, 93), (94, 159), (97, 98), (97, 131), (98, 131), (100, 101), (100, 132), (101, 132), (103, 104), (109, 111), (109, 113), (111, 113), (117, 118), (117, 119), (118, 119), (123, 124), (123, 125), (124, 125), (136, 137), (153, 155), (153, 156), (155, 156), (159, 161), (164, 166), (164, 167), (166, 167)])
me_crab_mat_6.attributes.new('sharp_edge', 'BOOLEAN', 'EDGE').data.foreach_set('value', [ (min(e.vertices), max(e.vertices)) in _k for e in me_crab_mat_6.edges])
_uv = me_crab_mat_6.uv_layers.new(name='UVTex')
_uv.uv.foreach_set('vector', [0.5323, 0.9498, 0.007653, 0.8973, 0.01216, 0.6489, 0.5293, 0.6724, 0.5323, 0.9498, 0.01216, 0.6489, 1.009, 0.1624, 0.5029, 0.1451, 0.7285, 0.4738, 0.6938, 0.3617, 1.009, 0.1624, 0.7285, 0.4738, 0.007673, 0.6679, 0.0, 0.9255, 0.9805, 0.9269, 1.01, 0.6644, 0.007673, 0.6679, 0.9805, 0.9269, 1.01, 0.6644, 0.5027, 0.7576, 0.5242, 0.185, 1.004, 0.5358, 1.01, 0.6644, 0.5242, 0.185, 0.0, 0.9255, 0.007673, 0.6679, 1.01, 0.6644, 0.9805, 0.9269, 0.0, 0.9255, 1.01, 0.6644, 0.5027, 0.7576, 1.01, 0.6644, 1.004, 0.5358, 0.5242, 0.185, 0.5027, 0.7576, 1.004, 0.5358, 0.02675, 0.9418, 1.0, 0.9403, 0.998, 0.7229, 0.01204, 0.717, 0.02675, 0.9418, 0.998, 0.7229, 0.4103, 0.8134, 0.319, 0.08865, 0.7202, 0.08867, 0.6538, 0.8139, 0.4103, 0.8134, 0.7202, 0.08867, 0.007653, 0.8973, 0.5323, 0.9498, 0.5293, 0.6724, 0.01216, 0.6489, 0.007653, 0.8973, 0.5293, 0.6724, 0.5029, 0.1451, 1.009, 0.1624, 0.6938, 0.3617, 0.7285, 0.4738, 0.5029, 0.1451, 0.6938, 0.3617, 1.0, 0.9403, 0.02675, 0.9418, 0.01204, 0.717, 0.998, 0.7229, 1.0, 0.9403, 0.01204, 0.717, 0.319, 0.08865, 0.4103, 0.8134, 0.6538, 0.8139, 0.7202, 0.08867, 0.319, 0.08865, 0.6538, 0.8139, 1.0, 0.8947, 0.5323, 0.9498, 0.5293, 0.6724, 0.5761, 0.4625, 1.0, 0.8947, 0.5293, 0.6724, 0.5761, 0.4625, 1.017, 0.4455, 1.0, 0.8947, 0.5063, 0.1149, 1.017, 0.4455, 0.5761, 0.4625, 0.5063, 0.1149, 0.9855, 0.09249, 1.017, 0.4455, 0.9943, 0.7378, -0.007864, 0.894, 0.9977, 0.8928, 0.9943, 0.7378, 0.01419, 0.7394, -0.007864, 0.894, 0.9884, 0.0819, 0.01419, 0.7394, 0.9943, 0.7378, 0.9884, 0.0819, 0.008621, 0.08741, 0.01419, 0.7394, 0.5163, 0.8045, 0.9884, 0.0819, 0.9943, 0.7378, 0.5163, 0.8045, 0.5, 0.09552, 0.9884, 0.0819, 0.01419, 0.7394, 0.5, 0.09552, 0.5163, 0.8045, 0.01419, 0.7394, 0.008621, 0.08741, 0.5, 0.09552, 0.5385, 0.6973, 0.9677, 0.9371, 0.9914, 0.7206, 0.5385, 0.6973, 0.5461, 0.9057, 0.9677, 0.9371, -0.007525, 0.7265, 0.5461, 0.9057, 0.5385, 0.6973, -0.007525, 0.7265, -0.004462, 0.937, 0.5461, 0.9057, 0.9914, 0.7206, -0.004462, 0.937, -0.007525, 0.7265, 0.9914, 0.7206, 0.9677, 0.9371, -0.004462, 0.937, 0.01419, 0.7394, 0.9977, 0.8928, -0.007864, 0.894, 0.01419, 0.7394, 0.9943, 0.7378, 0.9977, 0.8928, 0.008621, 0.08741, 0.9943, 0.7378, 0.01419, 0.7394, 0.008621, 0.08741, 0.9884, 0.0819, 0.9943, 0.7378, 0.5, 0.09552, 0.9943, 0.7378, 0.9884, 0.0819, 0.5, 0.09552, 0.5163, 0.8045, 0.9943, 0.7378, 0.008621, 0.08741, 0.5163, 0.8045, 0.5, 0.09552, 0.008621, 0.08741, 0.01419, 0.7394, 0.5163, 0.8045, 0.9914, 0.7206, 0.5461, 0.9057, 0.5385, 0.6973, 0.9914, 0.7206, 0.9677, 0.9371, 0.5461, 0.9057, -0.007525, 0.7265, 0.9677, 0.9371, 0.9914, 0.7206, -0.007525, 0.7265, -0.004462, 0.937, 0.9677, 0.9371, 0.5385, 0.6973, -0.004462, 0.937, -0.007525, 0.7265, 0.5385, 0.6973, 0.5461, 0.9057, -0.004462, 0.937, 0.991, 0.7117, -0.001012, 0.9296, 1.001, 0.9346, 0.991, 0.7117, -0.003849, 0.7176, -0.001012, 0.9296, 0.9852, 0.1052, -0.003849, 0.7176, 0.991, 0.7117, 0.9852, 0.1052, 0.007122, 0.1099, -0.003849, 0.7176, 0.9852, 0.1052, 0.991, 0.7117, 0.6538, 0.8139, 0.7202, 0.09083, 0.9852, 0.1052, 0.6538, 0.8139, 0.1783, 0.2252, 0.4828, 0.06035, 0.8745, 0.2112, 0.0, 0.6854, 0.5101, 0.9076, 0.5142, 0.651, 0.0, 0.6854, 0.008739, 0.9451, 0.5101, 0.9076, 0.9915, 0.6759, 0.008739, 0.9451, 0.0, 0.6854, 0.9915, 0.6759, 1.004, 0.9306, 0.008739, 0.9451, 0.5142, 0.651, 1.004, 0.9306, 0.9915, 0.6759, 0.5142, 0.651, 0.5101, 0.9076, 1.004, 0.9306, 0.5293, 0.6724, 0.5323, 0.9498, 1.0, 0.8947, 1.017, 0.4455, 0.5293, 0.6724, 1.0, 0.8947, 1.017, 0.4455, 0.5761, 0.4625, 0.5293, 0.6724, 0.9855, 0.09249, 0.5761, 0.4625, 1.017, 0.4455, 0.9855, 0.09249, 0.5063, 0.1149, 0.5761, 0.4625, -0.003849, 0.7176, 1.001, 0.9346, -0.001012, 0.9296, -0.003849, 0.7176, 0.991, 0.7117, 1.001, 0.9346, 0.007122, 0.1099, 0.991, 0.7117, -0.003849, 0.7176, 0.007122, 0.1099, 0.9852, 0.1052, 0.991, 0.7117, 0.991, 0.7117, 0.9852, 0.1052, 0.7202, 0.09083, 0.6538, 0.8139, 0.991, 0.7117, 0.7202, 0.09083, 0.8745, 0.2112, 0.4828, 0.06035, 0.1783, 0.2252, 0.5142, 0.651, 0.008739, 0.9451, 0.0, 0.6854, 0.5142, 0.651, 0.5101, 0.9076, 0.008739, 0.9451, 0.9915, 0.6759, 0.5101, 0.9076, 0.5142, 0.651, 0.9915, 0.6759, 1.004, 0.9306, 0.5101, 0.9076, 0.0, 0.6854, 1.004, 0.9306, 0.9915, 0.6759, 0.0, 0.6854, 0.008739, 0.9451, 1.004, 0.9306, 0.5761, 0.4625, 0.009237, 0.0913, 0.5063, 0.1149, 0.5761, 0.4625, 0.5293, 0.6724, 0.009237, 0.0913, 0.01216, 0.6489, 0.009237, 0.0913, 0.5293, 0.6724, 0.01216, 0.6489, 1.017, 0.4455, 0.009237, 0.0913, 1.0, 0.8947, 1.017, 0.4455, 0.01216, 0.6489, 0.01216, 0.6489, 0.007653, 0.8973, 1.0, 0.8947, 1.017, 0.4455, 0.9855, 0.09249, 0.009237, 0.0913, 0.9805, 0.9269, 0.5027, 0.7576, 1.01, 0.6644, 0.9805, 0.9269, 0.4828, 0.9741, 0.5027, 0.7576, 0.0, 0.9255, 0.5027, 0.7576, 0.4828, 0.9741, 0.0, 0.9255, 0.007673, 0.6679, 0.5027, 0.7576, -0.02018, 0.536, 0.5027, 0.7576, 0.007673, 0.6679, -0.02018, 0.536, 0.5242, 0.185, 0.5027, 0.7576, -0.00553, 0.1201, 0.5242, 0.185, -0.02018, 0.536, -0.00553, 0.1201, 0.5229, 0.07497, 0.5242, 0.185, 1.009, 0.1207, 0.5242, 0.185, 0.5229, 0.07497, 1.009, 0.1207, 1.004, 0.5358, 0.5242, 0.185, -0.02018, 0.536, 1.004, 0.5358, 1.009, 0.1207, -0.02018, 0.536, 0.007673, 0.6679, 1.004, 0.5358, 1.01, 0.6644, 1.004, 0.5358, 0.007673, 0.6679, 1.009, 0.1207, -0.00553, 0.1201, -0.02018, 0.536, 0.5163, 0.8045, -0.007864, 0.894, 0.01419, 0.7394, 0.5163, 0.8045, 0.4685, 0.9755, -0.007864, 0.894, 0.9977, 0.8928, 0.4685, 0.9755, 0.5163, 0.8045, 0.5163, 0.8045, 0.9943, 0.7378, 0.9977, 0.8928, 0.5027, 0.7576, 0.9805, 0.9269, 1.01, 0.6644, 0.5027, 0.7576, 0.4828, 0.9741, 0.9805, 0.9269, 0.0, 0.9255, 0.4828, 0.9741, 0.5027, 0.7576, 0.5027, 0.7576, 0.007673, 0.6679, 0.0, 0.9255, -0.02018, 0.536, 0.007673, 0.6679, 0.5027, 0.7576, -0.02018, 0.536, 1.004, 0.5358, 0.007673, 0.6679, 1.009, 0.1207, 1.004, 0.5358, -0.02018, 0.536, 1.009, 0.1207, 0.5242, 0.185, 1.004, 0.5358, 0.5229, 0.07497, 0.5242, 0.185, 1.009, 0.1207, 0.5229, 0.07497, -0.00553, 0.1201, 0.5242, 0.185, -0.02018, 0.536, 0.5242, 0.185, -0.00553, 0.1201, -0.02018, 0.536, 0.5027, 0.7576, 0.5242, 0.185, 1.004, 0.5358, 1.01, 0.6644, 0.007673, 0.6679, -0.02018, 0.536, -0.00553, 0.1201, 1.009, 0.1207, -0.007864, 0.894, 0.5163, 0.8045, 0.01419, 0.7394, -0.007864, 0.894, 0.4685, 0.9755, 0.5163, 0.8045, 0.9977, 0.8928, 0.5163, 0.8045, 0.4685, 0.9755, 0.9977, 0.8928, 0.9943, 0.7378, 0.5163, 0.8045, 1.001, 0.9346, 0.6538, 0.8139, 0.991, 0.7117, 1.001, 0.9346, 0.4933, 0.9871, 0.6538, 0.8139, 0.4103, 0.8134, 0.6538, 0.8139, 0.4933, 0.9871, 0.4933, 0.9871, -0.001012, 0.9296, 0.4103, 0.8134, -0.003849, 0.7176, 0.4103, 0.8134, -0.001012, 0.9296, -0.003849, 0.7176, 0.319, 0.08865, 0.4103, 0.8134, 0.007122, 0.1099, 0.319, 0.08865, -0.003849, 0.7176, 0.5832, 0.6251, 0.2624, 0.7134, 0.5037, 0.6943, 0.5832, 0.6251, 0.2818, 0.2899, 0.2624, 0.7134, 0.7501, 0.219, 0.2818, 0.2899, 0.5832, 0.6251, 0.7501, 0.219, 0.5698, 0.2506, 0.2818, 0.2899, 0.9741, 0.2867, 0.5698, 0.2506, 0.7501, 0.219, 0.9741, 0.2867, 0.5832, 0.6251, 0.5698, 0.2506, 0.3176, 0.28, 0.5698, 0.2506, 0.5832, 0.6251, 0.3176, 0.28, 0.2818, 0.2899, 0.5698, 0.2506, 0.5832, 0.6251, 0.2795, 0.7093, 0.3176, 0.28, 0.1193, 0.2218, 0.4828, 0.06035, 0.23, 0.2295, 0.1193, 0.2218, 0.8657, 0.2093, 0.4828, 0.06035, 0.8745, 0.2177, 0.4828, 0.06035, 0.8657, 0.2093, 0.009237, 0.0913, 0.5761, 0.4625, 0.5063, 0.1149, 0.009237, 0.0913, 0.5293, 0.6724, 0.5761, 0.4625, 0.01216, 0.6489, 0.5293, 0.6724, 0.009237, 0.0913, 0.009237, 0.0913, 1.017, 0.4455, 0.01216, 0.6489, 0.9855, 0.09249, 1.017, 0.4455, 0.009237, 0.0913, 1.0, 0.8947, 0.01216, 0.6489, 1.017, 0.4455, 1.0, 0.8947, 0.007653, 0.8973, 0.01216, 0.6489, 0.6538, 0.8139, 1.001, 0.9346, 0.991, 0.7117, 0.6538, 0.8139, 0.4933, 0.9871, 1.001, 0.9346, 0.4103, 0.8134, 0.4933, 0.9871, 0.6538, 0.8139, 0.4103, 0.8134, -0.001012, 0.9296, 0.4933, 0.9871, -0.003849, 0.7176, -0.001012, 0.9296, 0.4103, 0.8134, 0.4103, 0.8134, 0.319, 0.08865, -0.003849, 0.7176, 0.007122, 0.1099, -0.003849, 0.7176, 0.319, 0.08865, 0.2624, 0.7134, 0.5832, 0.6251, 0.5037, 0.6943, 0.2624, 0.7134, 0.2818, 0.2899, 0.5832, 0.6251, 0.7501, 0.219, 0.5832, 0.6251, 0.2818, 0.2899, 0.2818, 0.2899, 0.5698, 0.2506, 0.7501, 0.219, 0.3176, 0.28, 0.5698, 0.2506, 0.2818, 0.2899, 0.3176, 0.28, 0.5832, 0.6251, 0.5698, 0.2506, 0.2795, 0.7093, 0.5832, 0.6251, 0.3176, 0.28, 0.5698, 0.2506, 0.9741, 0.2867, 0.7501, 0.219, 0.5698, 0.2506, 0.5832, 0.6251, 0.9741, 0.2867, 0.4828, 0.06035, 0.1193, 0.2218, 0.23, 0.2295, 0.4828, 0.06035, 0.8657, 0.2093, 0.1193, 0.2218, 0.8745, 0.2177, 0.8657, 0.2093, 0.4828, 0.06035, 0.9698, 0.903, 0.9785, 0.2604, 0.7238, 0.9488, 0.9698, 0.903, 0.6421, 0.3639, 0.9785, 0.2604, -0.003416, 0.9011, 0.6421, 0.3639, 0.9698, 0.903, -0.003416, 0.9011, 0.4655, 0.9493, 0.6421, 0.3639, 0.6147, 0.472, 0.6421, 0.3639, 0.4655, 0.9493, 0.4655, 0.9493, 0.7238, 0.9488, 0.6147, 0.472, 0.9785, 0.2604, 0.6147, 0.472, 0.7238, 0.9488, 0.5143, 0.008621, 0.5029, 0.1451, 1.009, 0.1624, 0.5143, 0.008621, -0.003553, 0.1626, 0.5029, 0.1451, 1.009, 0.1624, -0.003553, 0.1626, 0.5143, 0.008621, 1.009, 0.1624, 0.6938, 0.3617, -0.003553, 0.1626, 0.3561, 0.4224, -0.003553, 0.1626, 0.6938, 0.3617, 0.3561, 0.4224, 0.7285, 0.4738, -0.003553, 0.1626, 0.5029, 0.1451, -0.003553, 0.1626, 0.7285, 0.4738, 0.2431, 0.4001, 0.5299, 0.6628, 0.04178, 0.7875, 0.2431, 0.4001, 0.235, 0.1789, 0.5299, 0.6628, 0.4222, 0.5366, 0.235, 0.1789, 0.2431, 0.4001, 0.4222, 0.5366, 0.9741, 0.1905, 0.235, 0.1789, 0.5299, 0.6628, 0.9741, 0.1905, 0.4222, 0.5366, 0.4222, 0.5366, 0.8754, 0.8082, 0.5299, 0.6628, 0.04178, 0.7875, 0.5299, 0.6628, 0.8754, 0.8082, 0.6735, 0.1661, 0.235, 0.1789, 0.9741, 0.1905, 0.6735, 0.1661, 0.5299, 0.6628, 0.235, 0.1789, 0.5086, 0.03811, 0.9702, 0.2198, 0.5946, 0.222, 0.5086, 0.03811, 0.447, 0.2186, 0.9702, 0.2198, 0.01899, 0.2234, 0.447, 0.2186, 0.5086, 0.03811, 0.5086, 0.03811, 0.5946, 0.222, 0.01899, 0.2234, 0.04178, 0.7875, 0.5299, 0.6628, 0.2431, 0.4001, 0.04178, 0.7875, 0.8754, 0.8082, 0.5299, 0.6628, 0.4222, 0.5366, 0.5299, 0.6628, 0.8754, 0.8082, 0.4222, 0.5366, 0.9741, 0.1905, 0.5299, 0.6628, 0.235, 0.1789, 0.9741, 0.1905, 0.4222, 0.5366, 0.235, 0.1789, 0.6735, 0.1661, 0.9741, 0.1905, 0.5299, 0.6628, 0.6735, 0.1661, 0.235, 0.1789, 0.235, 0.1789, 0.2431, 0.4001, 0.5299, 0.6628, 0.4222, 0.5366, 0.2431, 0.4001, 0.235, 0.1789, 0.5086, 0.03811, 0.5946, 0.222, 0.9702, 0.2198, 0.5086, 0.03811, 0.01899, 0.2234, 0.5946, 0.222, 0.447, 0.2186, 0.01899, 0.2234, 0.5086, 0.03811, 0.5086, 0.03811, 0.9702, 0.2198, 0.447, 0.2186, 0.9741, 0.1207, 0.5398, 0.177, 0.5376, 0.07038, 0.9741, 0.1207, 0.998, 0.7229, 0.5398, 0.177, 0.01204, 0.717, 0.998, 0.7229, 0.9741, 0.1207, 0.9741, 0.1207, 0.008902, 0.1195, 0.01204, 0.717, 0.5004, 0.7406, 0.01204, 0.717, 0.008902, 0.1195, 0.5004, 0.7406, 0.02675, 0.9418, 0.01204, 0.717, 0.5153, 0.9612, 0.02675, 0.9418, 0.5004, 0.7406, 0.5004, 0.7406, 1.0, 0.9403, 0.5153, 0.9612, 0.998, 0.7229, 1.0, 0.9403, 0.5004, 0.7406, 0.5004, 0.7406, 0.5398, 0.177, 0.998, 0.7229, 0.008902, 0.1195, 0.5398, 0.177, 0.5004, 0.7406, 0.008902, 0.1195, 0.5376, 0.07038, 0.5398, 0.177, 0.7238, 0.9488, 0.9785, 0.2604, 0.9698, 0.903, 0.7238, 0.9488, 0.6147, 0.472, 0.9785, 0.2604, 0.4655, 0.9493, 0.6147, 0.472, 0.7238, 0.9488, 0.4655, 0.9493, 0.6421, 0.3639, 0.6147, 0.472, -0.003416, 0.9011, 0.6421, 0.3639, 0.4655, 0.9493, -0.003416, 0.9011, 0.9698, 0.903, 0.6421, 0.3639, 0.9785, 0.2604, 0.6421, 0.3639, 0.9698, 0.903, 0.5143, 0.008621, 1.009, 0.1624, 0.5029, 0.1451, 0.5143, 0.008621, -0.003553, 0.1626, 1.009, 0.1624, 0.5029, 0.1451, -0.003553, 0.1626, 0.5143, 0.008621, 0.5029, 0.1451, 0.7285, 0.4738, -0.003553, 0.1626, 0.3561, 0.4224, -0.003553, 0.1626, 0.7285, 0.4738, 0.3561, 0.4224, 0.6938, 0.3617, -0.003553, 0.1626, 1.009, 0.1624, -0.003553, 0.1626, 0.6938, 0.3617, 0.5376, 0.07038, 0.5398, 0.177, 0.9741, 0.1207, 0.5376, 0.07038, 0.008902, 0.1195, 0.5398, 0.177, 0.5004, 0.7406, 0.5398, 0.177, 0.008902, 0.1195, 0.5004, 0.7406, 0.998, 0.7229, 0.5398, 0.177, 1.0, 0.9403, 0.998, 0.7229, 0.5004, 0.7406, 0.5004, 0.7406, 0.5153, 0.9612, 1.0, 0.9403, 0.02675, 0.9418, 0.5153, 0.9612, 0.5004, 0.7406, 0.5004, 0.7406, 0.01204, 0.717, 0.02675, 0.9418, 0.008902, 0.1195, 0.01204, 0.717, 0.5004, 0.7406, 0.008902, 0.1195, 0.9741, 0.1207, 0.01204, 0.717, 0.998, 0.7229, 0.01204, 0.717, 0.9741, 0.1207, 0.9741, 0.1207, 0.5398, 0.177, 0.998, 0.7229])
me_crab_mat_6.materials.append(mat_mat_6)
me_crab_mat_6.use_remesh_preserve_volume = False
me_crab_mat_6.use_remesh_preserve_attributes = False
me_crab_mat_6.use_mirror_vertex_groups = False
me_crab_mat_6.update()

# ---- objects
ob_lamp_002 = bpy.data.objects.new('Lamp.002', light_lamp)
ob_lamp_001 = bpy.data.objects.new('Lamp.001', light_lamp)
ob_camera_001 = bpy.data.objects.new('Camera.001', cam_camera_001)
ob_crab_mat_7 = bpy.data.objects.new('crab_mat_7', me_crab_mat_7)
ob_crab_mat_0 = bpy.data.objects.new('crab_mat_0', me_crab_mat_0)
ob_crab_mat_1 = bpy.data.objects.new('crab_mat_1', me_crab_mat_1)
ob_crab_mat_2 = bpy.data.objects.new('crab_mat_2', me_crab_mat_2)
ob_crab_mat_8 = bpy.data.objects.new('crab_mat_8', me_crab_mat_8)
ob_crab_mat_3 = bpy.data.objects.new('crab_mat_3', me_crab_mat_3)
ob_crab_mat_9 = bpy.data.objects.new('crab_mat_9', me_crab_mat_9)
ob_crab_mat_4 = bpy.data.objects.new('crab_mat_4', me_crab_mat_4)
ob_crab_mat_5 = bpy.data.objects.new('crab_mat_5', me_crab_mat_5)
ob_crab_mat_6 = bpy.data.objects.new('crab_mat_6', me_crab_mat_6)

# ---- transforms, parenting, visibility, modifiers, constraints
ob_lamp_002.location = (1.106, 1.659, 6.635)
ob_lamp_002.lock_rotations_4d = False
ob_lamp_002.empty_display_type = 'ARROWS'
ob_lamp_002.lineart.crease_threshold = 0.0
ob_lamp_001.location = (-1.106, 1.659, 6.635)
ob_lamp_001.lock_rotations_4d = False
ob_lamp_001.empty_display_type = 'ARROWS'
ob_lamp_001.lineart.crease_threshold = 0.0
ob_camera_001.location = (0.0, 1.659, 6.635)
ob_camera_001.lock_rotations_4d = False
ob_camera_001.empty_display_type = 'ARROWS'
ob_camera_001.lineart.crease_threshold = 0.0
ob_crab_mat_7.location = (0.0, 0.0, 0.0)
ob_crab_mat_7.lock_rotations_4d = False
ob_crab_mat_7.empty_display_type = 'ARROWS'
ob_crab_mat_7.lineart.crease_threshold = 0.0
ob_crab_mat_0.location = (0.0, 0.0, 0.0)
ob_crab_mat_0.lock_rotations_4d = False
ob_crab_mat_0.empty_display_type = 'ARROWS'
ob_crab_mat_0.lineart.crease_threshold = 0.0
ob_crab_mat_1.location = (0.0, 0.0, 0.0)
ob_crab_mat_1.lock_rotations_4d = False
ob_crab_mat_1.empty_display_type = 'ARROWS'
ob_crab_mat_1.lineart.crease_threshold = 0.0
ob_crab_mat_2.location = (0.0, 0.0, 0.0)
ob_crab_mat_2.lock_rotations_4d = False
ob_crab_mat_2.empty_display_type = 'ARROWS'
ob_crab_mat_2.lineart.crease_threshold = 0.0
ob_crab_mat_8.location = (0.0, 0.0, 0.0)
ob_crab_mat_8.lock_rotations_4d = False
ob_crab_mat_8.empty_display_type = 'ARROWS'
ob_crab_mat_8.lineart.crease_threshold = 0.0
ob_crab_mat_3.location = (0.0, 0.0, 0.0)
ob_crab_mat_3.lock_rotations_4d = False
ob_crab_mat_3.empty_display_type = 'ARROWS'
ob_crab_mat_3.lineart.crease_threshold = 0.0
ob_crab_mat_9.location = (0.0, 0.0, 0.0)
ob_crab_mat_9.lock_rotations_4d = False
ob_crab_mat_9.empty_display_type = 'ARROWS'
ob_crab_mat_9.lineart.crease_threshold = 0.0
ob_crab_mat_4.location = (0.0, 0.0, 0.0)
ob_crab_mat_4.lock_rotations_4d = False
ob_crab_mat_4.empty_display_type = 'ARROWS'
ob_crab_mat_4.lineart.crease_threshold = 0.0
ob_crab_mat_5.location = (0.0, 0.0, 0.0)
ob_crab_mat_5.lock_rotations_4d = False
ob_crab_mat_5.empty_display_type = 'ARROWS'
ob_crab_mat_5.lineart.crease_threshold = 0.0
ob_crab_mat_6.location = (0.0, 0.0, 0.0)
ob_crab_mat_6.lock_rotations_4d = False
ob_crab_mat_6.empty_display_type = 'ARROWS'
ob_crab_mat_6.lineart.crease_threshold = 0.0

# ---- collection membership
col_collection_1.objects.link(ob_lamp_002)
col_collection_1.objects.link(ob_lamp_001)
col_collection_1.objects.link(ob_camera_001)
col_collection_1.objects.link(ob_crab_mat_7)
col_collection_1.objects.link(ob_crab_mat_0)
col_collection_1.objects.link(ob_crab_mat_1)
col_collection_1.objects.link(ob_crab_mat_2)
col_collection_1.objects.link(ob_crab_mat_8)
col_collection_1.objects.link(ob_crab_mat_3)
col_collection_1.objects.link(ob_crab_mat_9)
col_collection_1.objects.link(ob_crab_mat_4)
col_collection_1.objects.link(ob_crab_mat_5)
col_collection_1.objects.link(ob_crab_mat_6)

# ---- scene / render settings (as saved in the file)
scene.camera = ob_camera_001
scene.frame_start = 1; scene.frame_end = 250; scene.frame_set(1)
scene.render.engine = 'BLENDER_EEVEE_NEXT'
scene.render.image_settings.file_format = 'TARGA'
scene.render.image_settings.color_mode = 'RGB'
scene.render.image_settings.compression = 90
scene.render.resolution_x = 320
scene.render.resolution_y = 256
scene.render.fps = 25
scene.render.dither_intensity = 0.0
scene.render.film_transparent = True
scene.render.use_compositing = False
scene.render.use_sequencer = False
scene.render.use_file_extension = False
scene.render.bake_margin = 2
scene.render.bake_bias = 0.0
scene.render.use_stamp_time = False
scene.render.use_stamp_date = False
scene.render.use_stamp_frame = False
scene.render.use_stamp_camera = False
scene.render.use_stamp_scene = False
scene.render.use_stamp_filename = False
scene.render.use_stamp_render_time = False
scene.render.stamp_font_size = 0
scene.render.stamp_foreground = (0.0, 0.0, 0.0, 0.0)
scene.render.stamp_background = (0.0, 0.0, 0.0, 0.0)
scene.cycles.use_denoising = False
scene.cycles.samples = 10
scene.cycles.sampling_pattern = 'TABULATED_SOBOL'
scene.cycles.light_sampling_threshold = 0.0
scene.cycles.use_adaptive_sampling = False
scene.cycles.use_light_tree = False
scene.cycles.blur_glossy = 0.0
scene.cycles.volume_bounces = 1
scene.cycles.pixel_filter_type = 'GAUSSIAN'
scene.cycles.sample_clamp_indirect = 0.0
scene.view_settings.view_transform = 'Raw'
bpy.context.view_layer.update()

